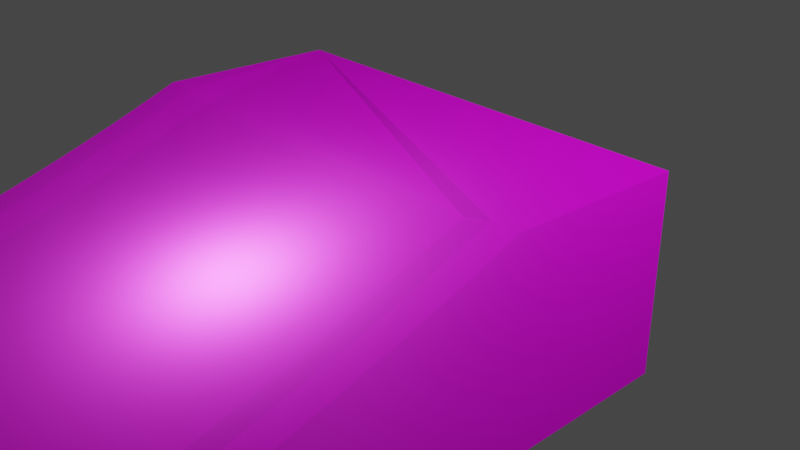 # Source: Halfpipe.blend  (saved by Blender 3.3.6; exported with 4.5.12 LTS)
import bpy
from mathutils import Matrix  # noqa: F401  (used for matrix-valued properties, if any)

bpy.ops.wm.read_factory_settings(use_empty=True)
scene = bpy.context.scene
scene.name = 'Scene'

# ---- collections
col_collection = bpy.data.collections.new('Collection'); scene.collection.children.link(col_collection)

# ---- images (referenced by path relative to the original .blend; pixels are not part of the script)
import os
ASSET_DIR = os.environ.get("B2B_ASSET_DIR", "")  # directory of the original .blend (textures are referenced by path, not embedded)
HERE = os.path.dirname(os.path.abspath(__file__))  # packed textures are extracted next to this script under _unpacked/

def load_image(name, relpath, width, height, colorspace="sRGB"):
    """Load a texture the original file referenced (path relative to the .blend, or extracted next to this script)."""
    p = next((c for c in (os.path.join(HERE, relpath), os.path.join(ASSET_DIR, relpath)) if relpath and os.path.exists(c)), "")
    if p:
        img = bpy.data.images.load(p, check_existing=True)
        img.name = name
    else:  # same state as the original file: an image datablock whose file is absent (Cycles renders it pink)
        img = bpy.data.images.new(name, width, height)
        img.source = "FILE"
        img.filepath = "//" + (relpath or name)
    img.colorspace_settings.name = colorspace
    return img
img_woodywood_basecolor_png = load_image('WoodyWood_BaseColor.png', 'WoodyWood_BaseColor.png', 1024, 1024, 'sRGB')
img_woodywood_displacement_png = load_image('WoodyWood_Displacement.png', 'WoodyWood_Displacement.png', 1024, 1024, 'sRGB')
img_woodywood_normal_png = load_image('WoodyWood_Normal.png', 'WoodyWood_Normal.png', 1024, 1024, 'sRGB')
img_woodywood_roughness_png = load_image('WoodyWood_Roughness.png', 'WoodyWood_Roughness.png', 1024, 1024, 'sRGB')
img_woodywood_metallic_png = load_image('WoodyWood_Metallic.png', 'WoodyWood_Metallic.png', 1024, 1024, 'sRGB')

# ---- materials (node trees are filled in below, after node groups)
mat_material = bpy.data.materials.new('Material')
mat_material.alpha_threshold = 0.0
mat_material.use_backface_culling = True
mat_material.use_transparent_shadow = False
mat_material.roughness = 0.5
mat_material.line_color = (0.0, 0.0, 0.0, 1.0)

# ---- material node trees
mat_material.use_nodes = True; mat_material.node_tree.nodes.clear()
_N = mat_material.node_tree.nodes; _L = mat_material.node_tree.links
n0 = _N.new('ShaderNodeOutputMaterial'); n0.name = 'Material Output'; n0.location = (300, 300)
n1 = _N.new('ShaderNodeBsdfPrincipled'); n1.name = 'Principled BSDF'; n1.location = (10, 300)
n1.distribution = 'GGX'
n1.subsurface_method = 'RANDOM_WALK_SKIN'
n1.inputs[3].default_value = 1.45
n1.inputs[27].default_value = (0.0, 0.0, 0.0, 1.0)
n1.inputs[28].default_value = 1.0
n2 = _N.new('ShaderNodeTexImage'); n2.name = 'Image Texture'; n2.location = (-598, 247)
n2.image = img_woodywood_basecolor_png
n3 = _N.new('ShaderNodeTexImage'); n3.name = 'Image Texture.002'; n3.location = (334, 118)
n3.image = img_woodywood_displacement_png
n4 = _N.new('ShaderNodeTexImage'); n4.name = 'Image Texture.003'; n4.location = (-259, -380)
n4.image = img_woodywood_normal_png
n5 = _N.new('ShaderNodeTexImage'); n5.name = 'Image Texture.001'; n5.location = (-487, -176)
n5.image = img_woodywood_roughness_png
n6 = _N.new('ShaderNodeTexImage'); n6.name = 'Image Texture.004'; n6.location = (-360, 40)
n6.image = img_woodywood_metallic_png
_L.new(n1.outputs[0], n0.inputs[0])
_L.new(n2.outputs[0], n1.inputs[0])
_L.new(n5.outputs[0], n1.inputs[2])
_L.new(n3.outputs[0], n0.inputs[2])
_L.new(n4.outputs[0], n1.inputs[5])
_L.new(n6.outputs[0], n1.inputs[1])
n0.is_active_output = True

# ---- world
world_world = bpy.data.worlds.new('World'); scene.world = world_world
world_world.use_nodes = True; world_world.node_tree.nodes.clear()
_N = world_world.node_tree.nodes; _L = world_world.node_tree.links
n0 = _N.new('ShaderNodeOutputWorld'); n0.name = 'World Output'; n0.location = (300, 300)
n1 = _N.new('ShaderNodeBackground'); n1.name = 'Background'; n1.location = (10, 300)
n1.inputs[0].default_value = (0.05088, 0.05088, 0.05088, 1.0)
_L.new(n1.outputs[0], n0.inputs[0])
n0.is_active_output = True
world_world.color = (0.05088, 0.05088, 0.05088)
world_world.use_sun_shadow = False
world_world.sun_shadow_jitter_overblur = 0.0

# ---- cameras
cam_camera = bpy.data.cameras.new('Camera')
cam_camera.clip_end = 100.0
cam_camera.ortho_scale = 7.314

# ---- lights
light_light = bpy.data.lights.new('Light', 'POINT')
light_light.transmission_factor = 0.0
light_light.energy = 1000.0
light_light.shadow_soft_size = 0.1
light_light.shadow_maximum_resolution = 0.006
light_light.use_absolute_resolution = True

# ---- meshes
me_cube = bpy.data.meshes.new('Cube')
me_cube.from_pydata([(1.0, 1.0, 1.0), (1.0, 1.0, -1.0), (1.0, -1.0, 1.078), (-1.0, 1.0, 1.0), (-1.0, 1.0, -1.0), (-1.0, -1.0, 1.078), (1.0, 1.0, -1.144), (-1.0, -10.06, -1.144), (0.0, -1.0, 1.0), (0.0, -10.06, -1.0), (-1.0, 1.0, -1.144), (-1.0, -10.06, -0.9218), (-1.0, -1.256, 0.984), (-1.0, -9.789, -0.9), (-1.0, -9.505, -0.8729), (-1.0, -9.208, -0.8407), (-1.0, -8.9, -0.8034), (-1.0, -8.581, -0.7612), (-1.0, -8.253, -0.7141), (-1.0, -7.916, -0.6625), (-1.0, -7.572, -0.6064), (-1.0, -7.222, -0.546), (-1.0, -6.868, -0.4815), (-1.0, -6.509, -0.4133), (-1.0, -6.148, -0.3414), (-1.0, -5.786, -0.2661), (-1.0, -5.424, -0.1877), (-1.0, -5.063, -0.1065), (-1.0, -4.704, -0.02265), (-1.0, -4.35, 0.06346), (-1.0, -4.0, 0.1516), (-1.0, -3.656, 0.2414), (-1.0, -3.319, 0.3326), (-1.0, -2.991, 0.4249), (-1.0, -2.672, 0.518), (-1.0, -2.363, 0.6115), (-1.0, -2.067, 0.7052), (-1.0, -1.782, 0.7987), (-1.0, -1.512, 0.8917), (1.0, -1.256, 0.984), (1.0, -10.06, -0.9218), (1.0, -1.512, 0.8917), (1.0, -1.782, 0.7987), (1.0, -2.067, 0.7052), (1.0, -2.363, 0.6115), (1.0, -2.672, 0.518), (1.0, -2.991, 0.4249), (1.0, -3.319, 0.3326), (1.0, -3.656, 0.2414), (1.0, -4.0, 0.1516), (1.0, -4.35, 0.06346), (1.0, -4.704, -0.02265), (1.0, -5.063, -0.1065), (1.0, -5.424, -0.1877), (1.0, -5.786, -0.2661), (1.0, -6.148, -0.3414), (1.0, -6.509, -0.4133), (1.0, -6.868, -0.4815), (1.0, -7.222, -0.546), (1.0, -7.572, -0.6064), (1.0, -7.916, -0.6625), (1.0, -8.253, -0.7141), (1.0, -8.581, -0.7612), (1.0, -8.9, -0.8034), (1.0, -9.208, -0.8407), (1.0, -9.505, -0.8729), (1.0, -9.789, -0.9), (0.0, -10.07, -1.001), (0.0, -1.256, 0.9058), (0.0, -9.803, -0.9792), (0.0, -9.518, -0.952), (0.0, -9.22, -0.9197), (0.0, -8.911, -0.8824), (0.0, -8.591, -0.8401), (0.0, -8.262, -0.793), (0.0, -7.925, -0.7413), (0.0, -7.58, -0.6851), (0.0, -7.229, -0.6247), (0.0, -6.874, -0.5602), (0.0, -6.515, -0.4919), (0.0, -6.153, -0.4199), (0.0, -5.79, -0.3446), (0.0, -5.428, -0.2662), (0.0, -5.066, -0.1849), (0.0, -4.707, -0.1011), (0.0, -4.352, -0.01491), (0.0, -4.002, 0.07323), (0.0, -3.657, 0.1631), (0.0, -3.32, 0.2543), (0.0, -2.992, 0.3466), (0.0, -2.672, 0.4397), (0.0, -2.364, 0.5333), (0.0, -2.067, 0.627), (0.0, -1.782, 0.7205), (0.0, -1.512, 0.8135), (0.0, -10.06, -1.144), (1.0, -10.06, -1.144), (-1.0, -10.96, -1.144), (0.0, -10.96, -1.144), (-1.0, -10.96, -0.9218), (-0.5, -10.06, -1.144), (-0.5, -1.0, 1.0), (-0.5, -1.256, 0.9058), (-0.5, -1.512, 0.8135), (-0.5, -1.782, 0.7205), (-0.5, -2.067, 0.627), (-0.5, -2.364, 0.5333), (-0.5, -2.672, 0.4397), (-0.5, -2.991, 0.3467), (-0.5, -3.32, 0.2543), (-0.5, -3.657, 0.1631), (-0.5, -4.001, 0.0733), (-0.5, -4.351, -0.01483), (-0.5, -4.706, -0.101), (-0.5, -5.065, -0.1848), (-0.5, -5.426, -0.266), (-0.5, -5.788, -0.3444), (-0.5, -6.151, -0.4197), (-0.5, -6.512, -0.4917), (-0.5, -6.871, -0.56), (-0.5, -7.226, -0.6244), (-0.5, -7.576, -0.6849), (-0.5, -7.92, -0.741), (-0.5, -8.258, -0.7927), (-0.5, -8.586, -0.8397), (-0.5, -8.906, -0.882), (-0.5, -9.214, -0.9193), (-0.5, -9.511, -0.9516), (-0.5, -9.796, -0.9787), (-0.5, -10.07, -1.001), (-0.75, -1.0, 1.0), (-0.75, -1.256, 0.9058), (-0.75, -10.06, -1.144), (-0.75, -10.06, -1.0), (-0.75, -1.512, 0.8135), (-0.75, -1.782, 0.7205), (-0.75, -2.067, 0.627), (-0.75, -2.363, 0.5333), (-0.75, -2.672, 0.4397), (-0.75, -2.991, 0.3467), (-0.75, -3.319, 0.2544), (-0.75, -3.656, 0.1631), (-0.75, -4.0, 0.07333), (-0.75, -4.35, -0.01479), (-0.75, -4.705, -0.1009), (-0.75, -5.064, -0.1847), (-0.75, -5.425, -0.266), (-0.75, -5.787, -0.3444), (-0.75, -6.149, -0.4197), (-0.75, -6.51, -0.4916), (-0.75, -6.869, -0.5599), (-0.75, -7.224, -0.6243), (-0.75, -7.574, -0.6847), (-0.75, -7.918, -0.7408), (-0.75, -8.255, -0.7925), (-0.75, -8.584, -0.8395), (-0.75, -8.903, -0.8818), (-0.75, -9.211, -0.9191), (-0.75, -9.508, -0.9513), (-0.75, -9.793, -0.9784), (-0.75, -10.96, -1.144), (-0.75, -10.96, -1.0), (-0.875, -1.0, 1.078), (-0.875, -1.256, 0.984), (-0.875, -10.06, -1.144), (-0.875, -10.06, -0.9218), (-0.875, -1.512, 0.8917), (-0.875, -1.782, 0.7987), (-0.875, -2.067, 0.7052), (-0.875, -2.363, 0.6115), (-0.875, -2.672, 0.518), (-0.875, -2.991, 0.4249), (-0.875, -3.319, 0.3326), (-0.875, -3.656, 0.2414), (-0.875, -4.0, 0.1515), (-0.875, -4.35, 0.06344), (-0.875, -4.705, -0.02267), (-0.875, -5.063, -0.1065), (-0.875, -5.424, -0.1877), (-0.875, -5.787, -0.2661), (-0.875, -6.149, -0.3414), (-0.875, -6.51, -0.4133), (-0.875, -6.868, -0.4816), (-0.875, -7.223, -0.5461), (-0.875, -7.573, -0.6064), (-0.875, -7.917, -0.6626), (-0.875, -8.254, -0.7142), (-0.875, -8.582, -0.7612), (-0.875, -8.901, -0.8035), (-0.875, -9.21, -0.8408), (-0.875, -9.507, -0.873), (-0.875, -9.791, -0.9001), (-0.875, -10.96, -1.144), (-0.875, -10.96, -0.9218), (0.5, -1.0, 1.0), (0.5, -10.06, -1.144), (0.5, -1.256, 0.9058), (0.5, -1.512, 0.8135), (0.5, -1.782, 0.7205), (0.5, -2.067, 0.627), (0.5, -2.364, 0.5333), (0.5, -2.672, 0.4397), (0.5, -2.991, 0.3467), (0.5, -3.32, 0.2543), (0.5, -3.657, 0.1631), (0.5, -4.001, 0.0733), (0.5, -4.351, -0.01483), (0.5, -4.706, -0.101), (0.5, -5.065, -0.1848), (0.5, -5.426, -0.266), (0.5, -5.788, -0.3444), (0.5, -6.151, -0.4197), (0.5, -6.512, -0.4917), (0.5, -6.871, -0.56), (0.5, -7.226, -0.6244), (0.5, -7.576, -0.6849), (0.5, -7.92, -0.741), (0.5, -8.258, -0.7927), (0.5, -8.586, -0.8397), (0.5, -8.906, -0.882), (0.5, -9.214, -0.9193), (0.5, -9.511, -0.9516), (0.5, -9.796, -0.9787), (0.5, -10.07, -1.001), (0.5, -10.96, -1.0), (0.5, -10.96, -1.144), (0.75, -10.06, -1.144), (0.75, -1.512, 0.8135), (0.75, -1.782, 0.7205), (0.75, -2.067, 0.627), (0.75, -2.363, 0.5333), (0.75, -2.672, 0.4397), (0.75, -2.991, 0.3467), (0.75, -3.319, 0.2544), (0.75, -3.656, 0.1631), (0.75, -4.0, 0.07333), (0.75, -4.35, -0.01479), (0.75, -4.705, -0.1009), (0.75, -5.064, -0.1847), (0.75, -5.425, -0.266), (0.75, -5.787, -0.3444), (0.75, -6.149, -0.4197), (0.75, -6.51, -0.4916), (0.75, -6.869, -0.5599), (0.75, -7.224, -0.6243), (0.75, -7.574, -0.6847), (0.75, -7.918, -0.7408), (0.75, -8.255, -0.7925), (0.75, -8.584, -0.8395), (0.75, -8.903, -0.8818), (0.75, -9.211, -0.9191), (0.75, -9.508, -0.9513), (0.75, -9.793, -0.9784), (0.75, -10.06, -1.0), (0.75, -10.96, -1.0), (0.75, -1.0, 1.0), (0.75, -1.256, 0.9058), (0.875, -10.06, -1.144), (0.875, -1.512, 0.8917), (0.875, -1.782, 0.7987), (0.875, -2.067, 0.7052), (0.875, -2.363, 0.6115), (0.875, -2.672, 0.518), (0.875, -2.991, 0.4249), (0.875, -3.319, 0.3326), (0.875, -3.656, 0.2414), (0.875, -4.0, 0.1515), (0.875, -4.35, 0.06344), (0.875, -4.705, -0.02267), (0.875, -5.063, -0.1065), (0.875, -5.424, -0.1877), (0.875, -5.787, -0.2661), (0.875, -6.149, -0.3414), (0.875, -6.51, -0.4133), (0.875, -6.868, -0.4816), (0.875, -7.223, -0.5461), (0.875, -7.573, -0.6064), (0.875, -7.917, -0.6626), (0.875, -8.254, -0.7142), (0.875, -8.582, -0.7612), (0.875, -8.901, -0.8035), (0.875, -9.21, -0.8408), (0.875, -9.507, -0.873), (0.875, -9.791, -0.9001), (0.875, -10.06, -0.9219), (0.875, -10.96, -0.9218), (0.875, -10.96, -1.144), (0.875, -1.0, 1.078), (0.875, -1.256, 0.984), (1.0, -22.91, 1.0), (1.0, -22.91, -1.0), (1.0, -20.91, 1.078), (1.0, -11.85, -0.9218), (-1.0, -22.91, 1.0), (-1.0, -22.91, -1.0), (-1.0, -20.91, 1.078), (-1.0, -11.85, -0.9218), (1.0, -22.91, -1.144), (-1.0, -11.85, -1.144), (0.0, -20.91, 1.0), (0.0, -11.85, -1.0), (-1.0, -22.91, -1.144), (-1.0, -20.65, 0.984), (-1.0, -12.12, -0.9), (-1.0, -12.4, -0.8729), (-1.0, -12.7, -0.8407), (-1.0, -13.01, -0.8034), (-1.0, -13.33, -0.7612), (-1.0, -13.65, -0.7141), (-1.0, -13.99, -0.6625), (-1.0, -14.33, -0.6064), (-1.0, -14.68, -0.546), (-1.0, -15.04, -0.4815), (-1.0, -15.4, -0.4133), (-1.0, -15.76, -0.3414), (-1.0, -16.12, -0.2661), (-1.0, -16.48, -0.1877), (-1.0, -16.84, -0.1065), (-1.0, -17.2, -0.02265), (-1.0, -17.56, 0.06346), (-1.0, -17.91, 0.1516), (-1.0, -18.25, 0.2414), (-1.0, -18.59, 0.3326), (-1.0, -18.92, 0.4249), (-1.0, -19.24, 0.518), (-1.0, -19.54, 0.6115), (-1.0, -19.84, 0.7052), (-1.0, -20.12, 0.7987), (-1.0, -20.4, 0.8917), (1.0, -20.65, 0.984), (1.0, -20.4, 0.8917), (1.0, -20.12, 0.7987), (1.0, -19.84, 0.7052), (1.0, -19.54, 0.6115), (1.0, -19.24, 0.518), (1.0, -18.92, 0.4249), (1.0, -18.59, 0.3326), (1.0, -18.25, 0.2414), (1.0, -17.91, 0.1516), (1.0, -17.56, 0.06346), (1.0, -17.2, -0.02265), (1.0, -16.84, -0.1065), (1.0, -16.48, -0.1877), (1.0, -16.12, -0.2661), (1.0, -15.76, -0.3414), (1.0, -15.4, -0.4133), (1.0, -15.04, -0.4815), (1.0, -14.68, -0.546), (1.0, -14.33, -0.6064), (1.0, -13.99, -0.6625), (1.0, -13.65, -0.7141), (1.0, -13.33, -0.7612), (1.0, -13.01, -0.8034), (1.0, -12.7, -0.8407), (1.0, -12.4, -0.8729), (1.0, -12.12, -0.9), (0.0, -11.83, -1.001), (0.0, -20.65, 0.9058), (0.0, -12.1, -0.9792), (0.0, -12.39, -0.952), (0.0, -12.69, -0.9197), (0.0, -13.0, -0.8824), (0.0, -13.32, -0.8401), (0.0, -13.64, -0.793), (0.0, -13.98, -0.7413), (0.0, -14.33, -0.6851), (0.0, -14.68, -0.6247), (0.0, -15.03, -0.5602), (0.0, -15.39, -0.4919), (0.0, -15.75, -0.4199), (0.0, -16.12, -0.3446), (0.0, -16.48, -0.2662), (0.0, -16.84, -0.1849), (0.0, -17.2, -0.1011), (0.0, -17.56, -0.01491), (0.0, -17.91, 0.07323), (0.0, -18.25, 0.1631), (0.0, -18.59, 0.2543), (0.0, -18.92, 0.3466), (0.0, -19.23, 0.4397), (0.0, -19.54, 0.5333), (0.0, -19.84, 0.627), (0.0, -20.12, 0.7205), (0.0, -20.4, 0.8135), (0.0, -11.85, -1.144), (1.0, -11.85, -1.144), (0.0, -10.95, -1.0), (1.0, -10.95, -0.9218), (1.0, -10.95, -1.144), (-0.5, -11.85, -1.144), (-0.5, -20.91, 1.0), (-0.5, -20.65, 0.9058), (-0.5, -20.4, 0.8135), (-0.5, -20.12, 0.7205), (-0.5, -19.84, 0.627), (-0.5, -19.54, 0.5333), (-0.5, -19.24, 0.4397), (-0.5, -18.92, 0.3467), (-0.5, -18.59, 0.2543), (-0.5, -18.25, 0.1631), (-0.5, -17.91, 0.0733), (-0.5, -17.56, -0.01483), (-0.5, -17.2, -0.101), (-0.5, -16.84, -0.1848), (-0.5, -16.48, -0.266), (-0.5, -16.12, -0.3444), (-0.5, -15.76, -0.4197), (-0.5, -15.4, -0.4917), (-0.5, -15.04, -0.56), (-0.5, -14.68, -0.6244), (-0.5, -14.33, -0.6849), (-0.5, -13.99, -0.741), (-0.5, -13.65, -0.7927), (-0.5, -13.32, -0.8397), (-0.5, -13.0, -0.882), (-0.5, -12.69, -0.9193), (-0.5, -12.4, -0.9516), (-0.5, -12.11, -0.9787), (-0.5, -11.84, -1.001), (-0.5, -10.95, -1.144), (-0.5, -10.95, -1.0), (-0.75, -20.91, 1.0), (-0.75, -20.65, 0.9058), (-0.75, -11.85, -1.144), (-0.75, -20.4, 0.8135), (-0.75, -20.12, 0.7205), (-0.75, -19.84, 0.627), (-0.75, -19.54, 0.5333), (-0.75, -19.24, 0.4397), (-0.75, -18.92, 0.3467), (-0.75, -18.59, 0.2544), (-0.75, -18.25, 0.1631), (-0.75, -17.91, 0.07333), (-0.75, -17.56, -0.01479), (-0.75, -17.2, -0.1009), (-0.75, -16.84, -0.1847), (-0.75, -16.48, -0.266), (-0.75, -16.12, -0.3444), (-0.75, -15.76, -0.4197), (-0.75, -15.4, -0.4916), (-0.75, -15.04, -0.5599), (-0.75, -14.68, -0.6243), (-0.75, -14.33, -0.6847), (-0.75, -13.99, -0.7408), (-0.75, -13.65, -0.7925), (-0.75, -13.32, -0.8395), (-0.75, -13.0, -0.8818), (-0.75, -12.7, -0.9191), (-0.75, -12.4, -0.9513), (-0.75, -12.11, -0.9784), (-0.75, -11.84, -1.0), (-0.875, -20.91, 1.078), (-0.875, -20.65, 0.984), (-0.875, -11.85, -1.144), (-0.875, -20.4, 0.8917), (-0.875, -20.12, 0.7987), (-0.875, -19.84, 0.7052), (-0.875, -19.54, 0.6115), (-0.875, -19.24, 0.518), (-0.875, -18.92, 0.4249), (-0.875, -18.59, 0.3326), (-0.875, -18.25, 0.2414), (-0.875, -17.91, 0.1515), (-0.875, -17.56, 0.06344), (-0.875, -17.2, -0.02267), (-0.875, -16.84, -0.1065), (-0.875, -16.48, -0.1877), (-0.875, -16.12, -0.2661), (-0.875, -15.76, -0.3414), (-0.875, -15.4, -0.4133), (-0.875, -15.04, -0.4816), (-0.875, -14.68, -0.5461), (-0.875, -14.33, -0.6064), (-0.875, -13.99, -0.6626), (-0.875, -13.65, -0.7142), (-0.875, -13.32, -0.7612), (-0.875, -13.01, -0.8035), (-0.875, -12.7, -0.8408), (-0.875, -12.4, -0.873), (-0.875, -12.12, -0.9001), (-0.875, -11.85, -0.9219), (0.5, -11.85, -1.0), (0.5, -20.91, 1.0), (0.5, -11.85, -1.144), (0.5, -20.65, 0.9058), (0.5, -20.4, 0.8135), (0.5, -20.12, 0.7205), (0.5, -19.84, 0.627), (0.5, -19.54, 0.5333), (0.5, -19.24, 0.4397), (0.5, -18.92, 0.3467), (0.5, -18.59, 0.2543), (0.5, -18.25, 0.1631), (0.5, -17.91, 0.0733), (0.5, -17.56, -0.01483), (0.5, -17.2, -0.101), (0.5, -16.84, -0.1848), (0.5, -16.48, -0.266), (0.5, -16.12, -0.3444), (0.5, -15.76, -0.4197), (0.5, -15.4, -0.4917), (0.5, -15.04, -0.56), (0.5, -14.68, -0.6244), (0.5, -14.33, -0.6849), (0.5, -13.99, -0.741), (0.5, -13.65, -0.7927), (0.5, -13.32, -0.8397), (0.5, -13.0, -0.882), (0.5, -12.69, -0.9193), (0.5, -12.4, -0.9516), (0.5, -12.11, -0.9787), (0.75, -11.85, -1.0), (0.75, -11.85, -1.144), (0.75, -20.4, 0.8135), (0.75, -20.12, 0.7205), (0.75, -19.84, 0.627), (0.75, -19.54, 0.5333), (0.75, -19.24, 0.4397), (0.75, -18.92, 0.3467), (0.75, -18.59, 0.2544), (0.75, -18.25, 0.1631), (0.75, -17.91, 0.07333), (0.75, -17.56, -0.01479), (0.75, -17.2, -0.1009), (0.75, -16.84, -0.1847), (0.75, -16.48, -0.266), (0.75, -16.12, -0.3444), (0.75, -15.76, -0.4197), (0.75, -15.4, -0.4916), (0.75, -15.04, -0.5599), (0.75, -14.68, -0.6243), (0.75, -14.33, -0.6847), (0.75, -13.99, -0.7408), (0.75, -13.65, -0.7925), (0.75, -13.32, -0.8395), (0.75, -13.0, -0.8818), (0.75, -12.7, -0.9191), (0.75, -12.4, -0.9513), (0.75, -12.11, -0.9784), (0.75, -10.95, -1.144), (0.75, -20.91, 1.0), (0.75, -20.65, 0.9058), (0.875, -11.85, -1.144), (0.875, -20.4, 0.8917), (0.875, -20.12, 0.7987), (0.875, -19.84, 0.7052), (0.875, -19.54, 0.6115), (0.875, -19.24, 0.518), (0.875, -18.92, 0.4249), (0.875, -18.59, 0.3326), (0.875, -18.25, 0.2414), (0.875, -17.91, 0.1515), (0.875, -17.56, 0.06344), (0.875, -17.2, -0.02267), (0.875, -16.84, -0.1065), (0.875, -16.48, -0.1877), (0.875, -16.12, -0.2661), (0.875, -15.76, -0.3414), (0.875, -15.4, -0.4133), (0.875, -15.04, -0.4816), (0.875, -14.68, -0.5461), (0.875, -14.33, -0.6064), (0.875, -13.99, -0.6626), (0.875, -13.65, -0.7142), (0.875, -13.32, -0.7612), (0.875, -13.01, -0.8035), (0.875, -12.7, -0.8408), (0.875, -12.4, -0.873), (0.875, -12.12, -0.9001), (0.875, -11.85, -0.9219), (0.875, -20.91, 1.078), (0.875, -20.65, 0.984)], [], [(0, 3, 5, 162, 130, 101, 8, 194, 255, 287, 2), (223, 67, 9), (100, 95, 98, 419), (196, 194, 8, 68), (4, 3, 0, 1), (163, 162, 5, 12), (1, 0, 2, 39, 41, 42, 43, 44, 45, 46, 47, 48, 49, 50, 51, 52, 53, 54, 55, 56, 57, 58, 59, 60, 61, 62, 63, 64, 65, 66, 40), (10, 6, 96, 257, 226, 195, 95, 100, 132, 164, 7), (163, 12, 38, 166), (166, 38, 37, 167), (167, 37, 36, 168), (168, 36, 35, 169), (169, 35, 34, 170), (170, 34, 33, 171), (171, 33, 32, 172), (172, 32, 31, 173), (173, 31, 30, 174), (174, 30, 29, 175), (175, 29, 28, 176), (176, 28, 27, 177), (177, 27, 26, 178), (178, 26, 25, 179), (179, 25, 24, 180), (180, 24, 23, 181), (181, 23, 22, 182), (182, 22, 21, 183), (183, 21, 20, 184), (184, 20, 19, 185), (185, 19, 18, 186), (186, 18, 17, 187), (187, 17, 16, 188), (188, 16, 15, 189), (189, 15, 14, 190), (190, 14, 13, 191), (191, 13, 11, 165), (196, 68, 94, 197), (197, 94, 93, 198), (198, 93, 92, 199), (199, 92, 91, 200), (200, 91, 90, 201), (201, 90, 89, 202), (202, 89, 88, 203), (203, 88, 87, 204), (204, 87, 86, 205), (205, 86, 85, 206), (206, 85, 84, 207), (207, 84, 83, 208), (208, 83, 82, 209), (209, 82, 81, 210), (210, 81, 80, 211), (211, 80, 79, 212), (212, 79, 78, 213), (213, 78, 77, 214), (214, 77, 76, 215), (215, 76, 75, 216), (216, 75, 74, 217), (217, 74, 73, 218), (218, 73, 72, 219), (219, 72, 71, 220), (220, 71, 70, 221), (221, 70, 69, 222), (222, 69, 67, 223), (11, 13, 14, 15, 16, 17, 18, 19, 20, 21, 22, 23, 24, 25, 26, 27, 28, 29, 30, 31, 32, 33, 34, 35, 36, 37, 38, 12, 5, 3, 4), (11, 4, 10, 7), (1, 40, 96, 6), (4, 1, 6, 10), (257, 96, 388, 286), (193, 99, 97, 192), (224, 386, 98, 225), (165, 11, 99, 193), (96, 40, 387, 388), (11, 7, 97, 99), (223, 9, 386, 224), (9, 129, 420, 386), (386, 420, 419, 98), (69, 128, 129, 67), (70, 127, 128, 69), (71, 126, 127, 70), (72, 125, 126, 71), (73, 124, 125, 72), (74, 123, 124, 73), (75, 122, 123, 74), (76, 121, 122, 75), (77, 120, 121, 76), (78, 119, 120, 77), (79, 118, 119, 78), (80, 117, 118, 79), (81, 116, 117, 80), (82, 115, 116, 81), (83, 114, 115, 82), (84, 113, 114, 83), (85, 112, 113, 84), (86, 111, 112, 85), (87, 110, 111, 86), (88, 109, 110, 87), (89, 108, 109, 88), (90, 107, 108, 89), (91, 106, 107, 90), (92, 105, 106, 91), (93, 104, 105, 92), (94, 103, 104, 93), (68, 102, 103, 94), (68, 8, 101, 102), (132, 100, 419, 160), (9, 67, 129), (164, 132, 160, 192), (129, 133, 161, 420), (420, 161, 160, 419), (128, 159, 133, 129), (127, 158, 159, 128), (126, 157, 158, 127), (125, 156, 157, 126), (124, 155, 156, 125), (123, 154, 155, 124), (122, 153, 154, 123), (121, 152, 153, 122), (120, 151, 152, 121), (119, 150, 151, 120), (118, 149, 150, 119), (117, 148, 149, 118), (116, 147, 148, 117), (115, 146, 147, 116), (114, 145, 146, 115), (113, 144, 145, 114), (112, 143, 144, 113), (111, 142, 143, 112), (110, 141, 142, 111), (109, 140, 141, 110), (108, 139, 140, 109), (107, 138, 139, 108), (106, 137, 138, 107), (105, 136, 137, 106), (104, 135, 136, 105), (103, 134, 135, 104), (102, 131, 134, 103), (102, 101, 130, 131), (7, 164, 192, 97), (133, 165, 193, 161), (161, 193, 192, 160), (159, 191, 165, 133), (158, 190, 191, 159), (157, 189, 190, 158), (156, 188, 189, 157), (155, 187, 188, 156), (154, 186, 187, 155), (153, 185, 186, 154), (152, 184, 185, 153), (151, 183, 184, 152), (150, 182, 183, 151), (149, 181, 182, 150), (148, 180, 181, 149), (147, 179, 180, 148), (146, 178, 179, 147), (145, 177, 178, 146), (144, 176, 177, 145), (143, 175, 176, 144), (142, 174, 175, 143), (141, 173, 174, 142), (140, 172, 173, 141), (139, 171, 172, 140), (138, 170, 171, 139), (137, 169, 170, 138), (136, 168, 169, 137), (135, 167, 168, 136), (134, 166, 167, 135), (131, 163, 166, 134), (131, 130, 162, 163), (253, 223, 224, 254), (254, 224, 225, 539), (95, 195, 225, 98), (252, 222, 223, 253), (251, 221, 222, 252), (250, 220, 221, 251), (249, 219, 220, 250), (248, 218, 219, 249), (247, 217, 218, 248), (246, 216, 217, 247), (245, 215, 216, 246), (244, 214, 215, 245), (243, 213, 214, 244), (242, 212, 213, 243), (241, 211, 212, 242), (240, 210, 211, 241), (239, 209, 210, 240), (238, 208, 209, 239), (237, 207, 208, 238), (236, 206, 207, 237), (235, 205, 206, 236), (234, 204, 205, 235), (233, 203, 204, 234), (232, 202, 203, 233), (231, 201, 202, 232), (230, 200, 201, 231), (229, 199, 200, 230), (228, 198, 199, 229), (227, 197, 198, 228), (256, 196, 197, 227), (256, 255, 194, 196), (288, 287, 255, 256), (288, 256, 227, 258), (258, 227, 228, 259), (259, 228, 229, 260), (260, 229, 230, 261), (261, 230, 231, 262), (262, 231, 232, 263), (263, 232, 233, 264), (264, 233, 234, 265), (265, 234, 235, 266), (266, 235, 236, 267), (267, 236, 237, 268), (268, 237, 238, 269), (269, 238, 239, 270), (270, 239, 240, 271), (271, 240, 241, 272), (272, 241, 242, 273), (273, 242, 243, 274), (274, 243, 244, 275), (275, 244, 245, 276), (276, 245, 246, 277), (277, 246, 247, 278), (278, 247, 248, 279), (279, 248, 249, 280), (280, 249, 250, 281), (281, 250, 251, 282), (282, 251, 252, 283), (283, 252, 253, 284), (285, 254, 539, 286), (284, 253, 254, 285), (195, 226, 539, 225), (40, 284, 285, 387), (387, 285, 286, 388), (66, 283, 284, 40), (65, 282, 283, 66), (64, 281, 282, 65), (63, 280, 281, 64), (62, 279, 280, 63), (61, 278, 279, 62), (60, 277, 278, 61), (59, 276, 277, 60), (58, 275, 276, 59), (57, 274, 275, 58), (56, 273, 274, 57), (55, 272, 273, 56), (54, 271, 272, 55), (53, 270, 271, 54), (52, 269, 270, 53), (51, 268, 269, 52), (50, 267, 268, 51), (49, 266, 267, 50), (48, 265, 266, 49), (47, 264, 265, 48), (46, 263, 264, 47), (45, 262, 263, 46), (44, 261, 262, 45), (43, 260, 261, 44), (42, 259, 260, 43), (41, 258, 259, 42), (39, 288, 258, 41), (39, 2, 287, 288), (226, 257, 286, 539), (289, 291, 570, 540, 482, 299, 390, 421, 451, 295, 293), (481, 300, 356), (389, 419, 98, 384), (484, 357, 299, 482), (294, 290, 289, 293), (452, 302, 295, 451), (290, 292, 355, 354, 353, 352, 351, 350, 349, 348, 347, 346, 345, 344, 343, 342, 341, 340, 339, 338, 337, 336, 335, 334, 333, 332, 331, 330, 329, 291, 289), (301, 298, 453, 423, 389, 384, 483, 512, 542, 385, 297), (452, 454, 328, 302), (454, 455, 327, 328), (455, 456, 326, 327), (456, 457, 325, 326), (457, 458, 324, 325), (458, 459, 323, 324), (459, 460, 322, 323), (460, 461, 321, 322), (461, 462, 320, 321), (462, 463, 319, 320), (463, 464, 318, 319), (464, 465, 317, 318), (465, 466, 316, 317), (466, 467, 315, 316), (467, 468, 314, 315), (468, 469, 313, 314), (469, 470, 312, 313), (470, 471, 311, 312), (471, 472, 310, 311), (472, 473, 309, 310), (473, 474, 308, 309), (474, 475, 307, 308), (475, 476, 306, 307), (476, 477, 305, 306), (477, 478, 304, 305), (478, 479, 303, 304), (479, 480, 296, 303), (484, 485, 383, 357), (485, 486, 382, 383), (486, 487, 381, 382), (487, 488, 380, 381), (488, 489, 379, 380), (489, 490, 378, 379), (490, 491, 377, 378), (491, 492, 376, 377), (492, 493, 375, 376), (493, 494, 374, 375), (494, 495, 373, 374), (495, 496, 372, 373), (496, 497, 371, 372), (497, 498, 370, 371), (498, 499, 369, 370), (499, 500, 368, 369), (500, 501, 367, 368), (501, 502, 366, 367), (502, 503, 365, 366), (503, 504, 364, 365), (504, 505, 363, 364), (505, 506, 362, 363), (506, 507, 361, 362), (507, 508, 360, 361), (508, 509, 359, 360), (509, 510, 358, 359), (510, 481, 356, 358), (296, 294, 293, 295, 302, 328, 327, 326, 325, 324, 323, 322, 321, 320, 319, 318, 317, 316, 315, 314, 313, 312, 311, 310, 309, 308, 307, 306, 305, 304, 303), (296, 298, 301, 294), (290, 297, 385, 292), (294, 301, 297, 290), (542, 286, 388, 385), (480, 193, 99, 296), (385, 388, 387, 292), (296, 99, 97, 298), (481, 224, 386, 300), (300, 386, 420, 418), (358, 356, 418, 417), (359, 358, 417, 416), (360, 359, 416, 415), (361, 360, 415, 414), (362, 361, 414, 413), (363, 362, 413, 412), (364, 363, 412, 411), (365, 364, 411, 410), (366, 365, 410, 409), (367, 366, 409, 408), (368, 367, 408, 407), (369, 368, 407, 406), (370, 369, 406, 405), (371, 370, 405, 404), (372, 371, 404, 403), (373, 372, 403, 402), (374, 373, 402, 401), (375, 374, 401, 400), (376, 375, 400, 399), (377, 376, 399, 398), (378, 377, 398, 397), (379, 378, 397, 396), (380, 379, 396, 395), (381, 380, 395, 394), (382, 381, 394, 393), (383, 382, 393, 392), (357, 383, 392, 391), (357, 391, 390, 299), (423, 160, 419, 389), (300, 418, 356), (453, 192, 160, 423), (418, 420, 161, 450), (417, 418, 450, 449), (416, 417, 449, 448), (415, 416, 448, 447), (414, 415, 447, 446), (413, 414, 446, 445), (412, 413, 445, 444), (411, 412, 444, 443), (410, 411, 443, 442), (409, 410, 442, 441), (408, 409, 441, 440), (407, 408, 440, 439), (406, 407, 439, 438), (405, 406, 438, 437), (404, 405, 437, 436), (403, 404, 436, 435), (402, 403, 435, 434), (401, 402, 434, 433), (400, 401, 433, 432), (399, 400, 432, 431), (398, 399, 431, 430), (397, 398, 430, 429), (396, 397, 429, 428), (395, 396, 428, 427), (394, 395, 427, 426), (393, 394, 426, 425), (392, 393, 425, 424), (391, 392, 424, 422), (391, 422, 421, 390), (298, 97, 192, 453), (450, 161, 193, 480), (449, 450, 480, 479), (448, 449, 479, 478), (447, 448, 478, 477), (446, 447, 477, 476), (445, 446, 476, 475), (444, 445, 475, 474), (443, 444, 474, 473), (442, 443, 473, 472), (441, 442, 472, 471), (440, 441, 471, 470), (439, 440, 470, 469), (438, 439, 469, 468), (437, 438, 468, 467), (436, 437, 467, 466), (435, 436, 466, 465), (434, 435, 465, 464), (433, 434, 464, 463), (432, 433, 463, 462), (431, 432, 462, 461), (430, 431, 461, 460), (429, 430, 460, 459), (428, 429, 459, 458), (427, 428, 458, 457), (426, 427, 457, 456), (425, 426, 456, 455), (424, 425, 455, 454), (422, 424, 454, 452), (422, 452, 451, 421), (511, 254, 224, 481), (384, 98, 225, 483), (538, 511, 481, 510), (537, 538, 510, 509), (536, 537, 509, 508), (535, 536, 508, 507), (534, 535, 507, 506), (533, 534, 506, 505), (532, 533, 505, 504), (531, 532, 504, 503), (530, 531, 503, 502), (529, 530, 502, 501), (528, 529, 501, 500), (527, 528, 500, 499), (526, 527, 499, 498), (525, 526, 498, 497), (524, 525, 497, 496), (523, 524, 496, 495), (522, 523, 495, 494), (521, 522, 494, 493), (520, 521, 493, 492), (519, 520, 492, 491), (518, 519, 491, 490), (517, 518, 490, 489), (516, 517, 489, 488), (515, 516, 488, 487), (514, 515, 487, 486), (513, 514, 486, 485), (541, 513, 485, 484), (541, 484, 482, 540), (571, 541, 540, 570), (571, 543, 513, 541), (543, 544, 514, 513), (544, 545, 515, 514), (545, 546, 516, 515), (546, 547, 517, 516), (547, 548, 518, 517), (548, 549, 519, 518), (549, 550, 520, 519), (550, 551, 521, 520), (551, 552, 522, 521), (552, 553, 523, 522), (553, 554, 524, 523), (554, 555, 525, 524), (555, 556, 526, 525), (556, 557, 527, 526), (557, 558, 528, 527), (558, 559, 529, 528), (559, 560, 530, 529), (560, 561, 531, 530), (561, 562, 532, 531), (562, 563, 533, 532), (563, 564, 534, 533), (564, 565, 535, 534), (565, 566, 536, 535), (566, 567, 537, 536), (567, 568, 538, 537), (568, 569, 511, 538), (569, 285, 254, 511), (483, 225, 539, 512), (292, 387, 285, 569), (355, 292, 569, 568), (354, 355, 568, 567), (353, 354, 567, 566), (352, 353, 566, 565), (351, 352, 565, 564), (350, 351, 564, 563), (349, 350, 563, 562), (348, 349, 562, 561), (347, 348, 561, 560), (346, 347, 560, 559), (345, 346, 559, 558), (344, 345, 558, 557), (343, 344, 557, 556), (342, 343, 556, 555), (341, 342, 555, 554), (340, 341, 554, 553), (339, 340, 553, 552), (338, 339, 552, 551), (337, 338, 551, 550), (336, 337, 550, 549), (335, 336, 549, 548), (334, 335, 548, 547), (333, 334, 547, 546), (332, 333, 546, 545), (331, 332, 545, 544), (330, 331, 544, 543), (329, 330, 543, 571), (329, 571, 570, 291), (512, 539, 286, 542)])
_uv = me_cube.uv_layers.new(name='UVMap')
_uv.uv.foreach_set('vector', [0.625, 0.5, 0.875, 0.5, 0.875, 0.75, 0.8594, 0.75, 0.8438, 0.75, 0.8125, 0.75, 0.75, 0.75, 0.6875, 0.75, 0.6562, 0.75, 0.6406, 0.75, 0.625, 0.75, 0.3748, 0.8125, 0.3746, 0.875, 0.375, 0.875, 0.1875, 0.75, 0.25, 0.75, 0.25, 0.75, 0.1875, 0.75, 0.6179, 0.8125, 0.625, 0.8125, 0.625, 0.875, 0.6179, 0.875, 0.375, 0.25, 0.625, 0.25, 0.625, 0.5, 0.375, 0.5, 0.6179, 0.9844, 0.625, 0.9844, 0.625, 1.0, 0.6179, 1.0, 0.375, 0.5, 0.625, 0.5, 0.625, 0.75, 0.6179, 0.75, 0.611, 0.7501, 0.6039, 0.7504, 0.5966, 0.7508, 0.5893, 0.7515, 0.5819, 0.7524, 0.5746, 0.7535, 0.5674, 0.7549, 0.5605, 0.7568, 0.554, 0.7591, 0.5481, 0.7621, 0.5434, 0.7661, 0.5403, 0.7715, 0.5388, 0.7782, 0.5318, 0.782, 0.5192, 0.7799, 0.5045, 0.7759, 0.4896, 0.7718, 0.475, 0.7678, 0.4609, 0.7641, 0.4475, 0.7609, 0.4347, 0.758, 0.4226, 0.7556, 0.4114, 0.7536, 0.401, 0.752, 0.3914, 0.7509, 0.3827, 0.7502, 0.375, 0.75, 0.125, 0.5, 0.375, 0.5, 0.375, 0.75, 0.3594, 0.75, 0.3438, 0.75, 0.3125, 0.75, 0.25, 0.75, 0.1875, 0.75, 0.1562, 0.75, 0.1406, 0.75, 0.125, 0.75, 0.6179, 0.9844, 0.6179, 1.0, 0.6109, 1.0, 0.6109, 0.9844, 0.6109, 0.9844, 0.6109, 1.0, 0.6035, 1.0, 0.6035, 0.9844, 0.6035, 0.9844, 0.6035, 1.0, 0.5958, 1.0, 0.5958, 0.9844, 0.5958, 0.9844, 0.5958, 1.0, 0.5877, 1.0, 0.5877, 0.9844, 0.5877, 0.9844, 0.5877, 1.0, 0.5794, 1.0, 0.5794, 0.9844, 0.5794, 0.9844, 0.5794, 1.0, 0.5708, 1.0, 0.5708, 0.9844, 0.5708, 0.9844, 0.5708, 1.0, 0.562, 1.0, 0.562, 0.9844, 0.562, 0.9844, 0.562, 1.0, 0.553, 1.0, 0.553, 0.9844, 0.553, 0.9844, 0.553, 1.0, 0.5438, 1.0, 0.5438, 0.9844, 0.5438, 0.9844, 0.5438, 1.0, 0.5345, 1.0, 0.5345, 0.9844, 0.5345, 0.9844, 0.5345, 1.0, 0.5252, 1.0, 0.5252, 0.9844, 0.5252, 0.9844, 0.5252, 1.0, 0.5157, 1.0, 0.5157, 0.9844, 0.5157, 0.9844, 0.5157, 1.0, 0.5062, 1.0, 0.5062, 0.9844, 0.5062, 0.9844, 0.5062, 1.0, 0.4936, 1.0, 0.4936, 0.9844, 0.4936, 0.9844, 0.4936, 1.0, 0.4835, 1.0, 0.4835, 0.9844, 0.4835, 0.9844, 0.4835, 1.0, 0.4735, 1.0, 0.4735, 0.9844, 0.4735, 0.9844, 0.4735, 1.0, 0.4635, 1.0, 0.4635, 0.9844, 0.4635, 0.9844, 0.4635, 1.0, 0.4536, 1.0, 0.4536, 0.9844, 0.4536, 0.9844, 0.4536, 1.0, 0.4439, 1.0, 0.4439, 0.9844, 0.4439, 0.9844, 0.4439, 1.0, 0.4344, 1.0, 0.4343, 0.9844, 0.4343, 0.9844, 0.4344, 1.0, 0.425, 1.0, 0.425, 0.9844, 0.425, 0.9844, 0.425, 1.0, 0.4159, 1.0, 0.4159, 0.9844, 0.4159, 0.9844, 0.4159, 1.0, 0.4071, 1.0, 0.407, 0.9844, 0.407, 0.9844, 0.4071, 1.0, 0.3985, 1.0, 0.3985, 0.9844, 0.3985, 0.9844, 0.3985, 1.0, 0.3903, 1.0, 0.3903, 0.9844, 0.3903, 0.9844, 0.3903, 1.0, 0.3825, 1.0, 0.3824, 0.9844, 0.3824, 0.9844, 0.3825, 1.0, 0.375, 1.0, 0.375, 0.9844, 0.6179, 0.8125, 0.6179, 0.875, 0.6109, 0.875, 0.6109, 0.8125, 0.6109, 0.8125, 0.6109, 0.875, 0.6035, 0.875, 0.6037, 0.8127, 0.6037, 0.8127, 0.6035, 0.875, 0.5957, 0.875, 0.5962, 0.8129, 0.5962, 0.8129, 0.5957, 0.875, 0.5877, 0.875, 0.5885, 0.8132, 0.5885, 0.8132, 0.5877, 0.875, 0.5794, 0.875, 0.5806, 0.8137, 0.5806, 0.8137, 0.5794, 0.875, 0.5708, 0.875, 0.5727, 0.8143, 0.5727, 0.8143, 0.5708, 0.875, 0.562, 0.875, 0.5647, 0.815, 0.5647, 0.815, 0.562, 0.875, 0.553, 0.875, 0.5567, 0.8159, 0.5567, 0.8159, 0.553, 0.875, 0.5438, 0.875, 0.5489, 0.817, 0.5489, 0.817, 0.5438, 0.875, 0.5345, 0.875, 0.5413, 0.8185, 0.5413, 0.8185, 0.5345, 0.875, 0.5251, 0.875, 0.5343, 0.8205, 0.5343, 0.8205, 0.5251, 0.875, 0.5156, 0.875, 0.528, 0.8232, 0.528, 0.8232, 0.5156, 0.875, 0.5061, 0.875, 0.5225, 0.8266, 0.5225, 0.8266, 0.5061, 0.875, 0.4935, 0.875, 0.5126, 0.8285, 0.5126, 0.8285, 0.4935, 0.875, 0.4834, 0.875, 0.5013, 0.8274, 0.5013, 0.8274, 0.4834, 0.875, 0.4733, 0.875, 0.4889, 0.8255, 0.4889, 0.8255, 0.4733, 0.875, 0.4633, 0.875, 0.4765, 0.8234, 0.4765, 0.8234, 0.4633, 0.875, 0.4534, 0.875, 0.4642, 0.8214, 0.4642, 0.8214, 0.4534, 0.875, 0.4437, 0.875, 0.4523, 0.8196, 0.4523, 0.8196, 0.4437, 0.875, 0.4341, 0.875, 0.4408, 0.8179, 0.4408, 0.8179, 0.4341, 0.875, 0.4248, 0.875, 0.4297, 0.8165, 0.4297, 0.8165, 0.4248, 0.875, 0.4156, 0.875, 0.4191, 0.8153, 0.4191, 0.8153, 0.4156, 0.875, 0.4068, 0.875, 0.4091, 0.8143, 0.4091, 0.8143, 0.4068, 0.875, 0.3982, 0.875, 0.3996, 0.8135, 0.3996, 0.8135, 0.3982, 0.875, 0.39, 0.875, 0.3907, 0.8129, 0.3907, 0.8129, 0.39, 0.875, 0.3821, 0.875, 0.3824, 0.8126, 0.3824, 0.8126, 0.3821, 0.875, 0.3746, 0.875, 0.3748, 0.8125, 0.375, 0.0, 0.3833, -0.0006708, 0.3936, -0.002684, 0.4058, -0.006036, 0.42, -0.01072, 0.4361, -0.01672, 0.454, -0.02403, 0.4736, -0.03261, 0.4949, -0.04241, 0.5178, -0.05336, 0.5418, -0.06529, 0.5667, -0.0778, 0.5907, -0.08966, 0.608, -0.096, 0.6041, -0.08466, 0.5896, -0.06436, 0.5799, -0.04816, 0.5754, -0.03623, 0.5742, -0.02724, 0.5754, -0.0203, 0.5782, -0.01485, 0.5821, -0.01053, 0.5869, -0.007129, 0.5924, -0.004483, 0.5983, -0.002498, 0.6046, -0.001108, 0.6112, -0.0002789, 0.6179, 0.0, 0.625, 0.0, 0.625, 0.25, 0.375, 0.25, 0.375, 0.0, 0.375, 0.25, 0.375, 0.25, 0.375, 0.0, 0.375, 0.5, 0.375, 0.75, 0.375, 0.75, 0.375, 0.5, 0.375, 0.25, 0.375, 0.5, 0.375, 0.5, 0.375, 0.25, 0.3594, 0.75, 0.375, 0.75, 0.375, 0.75, 0.3594, 0.75, 0.375, 0.9844, 0.375, 1.0, 0.375, 1.0, 0.375, 0.9844, 0.375, 0.8125, 0.375, 0.875, 0.375, 0.875, 0.375, 0.8125, 0.375, 0.9844, 0.375, 1.0, 0.375, 1.0, 0.375, 0.9844, 0.375, 0.75, 0.375, 0.75, 0.375, 0.75, 0.375, 0.75, 0.375, 0.0, 0.375, 0.0, 0.375, 0.0, 0.375, 0.0, 0.375, 0.8125, 0.375, 0.875, 0.375, 0.875, 0.375, 0.8125, 0.375, 0.875, 0.375, 0.9375, 0.375, 0.9375, 0.375, 0.875, 0.375, 0.875, 0.375, 0.9375, 0.375, 0.9375, 0.375, 0.875, 0.3821, 0.875, 0.3823, 0.9375, 0.3748, 0.9375, 0.3746, 0.875, 0.39, 0.875, 0.3902, 0.9375, 0.3823, 0.9375, 0.3821, 0.875, 0.3982, 0.875, 0.3984, 0.9375, 0.3902, 0.9375, 0.39, 0.875, 0.4068, 0.875, 0.4069, 0.9375, 0.3984, 0.9375, 0.3982, 0.875, 0.4156, 0.875, 0.4158, 0.9375, 0.4069, 0.9375, 0.4068, 0.875, 0.4248, 0.875, 0.4249, 0.9375, 0.4158, 0.9375, 0.4156, 0.875, 0.4341, 0.875, 0.4342, 0.9375, 0.4249, 0.9375, 0.4248, 0.875, 0.4437, 0.875, 0.4438, 0.9375, 0.4342, 0.9375, 0.4341, 0.875, 0.4534, 0.875, 0.4535, 0.9375, 0.4438, 0.9375, 0.4437, 0.875, 0.4633, 0.875, 0.4634, 0.9375, 0.4535, 0.9375, 0.4534, 0.875, 0.4733, 0.875, 0.4734, 0.9375, 0.4634, 0.9375, 0.4633, 0.875, 0.4834, 0.875, 0.4835, 0.9375, 0.4734, 0.9375, 0.4733, 0.875, 0.4935, 0.875, 0.4936, 0.9375, 0.4835, 0.9375, 0.4834, 0.875, 0.5061, 0.875, 0.5062, 0.9375, 0.4936, 0.9375, 0.4935, 0.875, 0.5156, 0.875, 0.5157, 0.9375, 0.5062, 0.9375, 0.5061, 0.875, 0.5251, 0.875, 0.5251, 0.9375, 0.5157, 0.9375, 0.5156, 0.875, 0.5345, 0.875, 0.5345, 0.9375, 0.5251, 0.9375, 0.5251, 0.875, 0.5438, 0.875, 0.5438, 0.9375, 0.5345, 0.9375, 0.5345, 0.875, 0.553, 0.875, 0.553, 0.9375, 0.5438, 0.9375, 0.5438, 0.875, 0.562, 0.875, 0.562, 0.9375, 0.553, 0.9375, 0.553, 0.875, 0.5708, 0.875, 0.5708, 0.9375, 0.562, 0.9375, 0.562, 0.875, 0.5794, 0.875, 0.5794, 0.9375, 0.5708, 0.9375, 0.5708, 0.875, 0.5877, 0.875, 0.5877, 0.9375, 0.5794, 0.9375, 0.5794, 0.875, 0.5957, 0.875, 0.5957, 0.9375, 0.5877, 0.9375, 0.5877, 0.875, 0.6035, 0.875, 0.6035, 0.9375, 0.5957, 0.9375, 0.5957, 0.875, 0.6109, 0.875, 0.6109, 0.9375, 0.6035, 0.9375, 0.6035, 0.875, 0.6179, 0.875, 0.6179, 0.9375, 0.6109, 0.9375, 0.6109, 0.875, 0.6179, 0.875, 0.625, 0.875, 0.625, 0.9375, 0.6179, 0.9375, 0.1562, 0.75, 0.1875, 0.75, 0.1875, 0.75, 0.1562, 0.75, 0.375, 0.875, 0.3746, 0.875, 0.375, 0.9375, 0.1406, 0.75, 0.1562, 0.75, 0.1562, 0.75, 0.1406, 0.75, 0.375, 0.9375, 0.375, 0.9688, 0.375, 0.9688, 0.375, 0.9375, 0.375, 0.9375, 0.375, 0.9688, 0.375, 0.9688, 0.375, 0.9375, 0.3823, 0.9375, 0.3824, 0.9688, 0.3749, 0.9688, 0.3748, 0.9375, 0.3902, 0.9375, 0.3902, 0.9688, 0.3824, 0.9688, 0.3823, 0.9375, 0.3984, 0.9375, 0.3985, 0.9688, 0.3902, 0.9688, 0.3902, 0.9375, 0.4069, 0.9375, 0.407, 0.9687, 0.3985, 0.9688, 0.3984, 0.9375, 0.4158, 0.9375, 0.4158, 0.9687, 0.407, 0.9687, 0.4069, 0.9375, 0.4249, 0.9375, 0.425, 0.9688, 0.4158, 0.9687, 0.4158, 0.9375, 0.4342, 0.9375, 0.4343, 0.9688, 0.425, 0.9688, 0.4249, 0.9375, 0.4438, 0.9375, 0.4439, 0.9688, 0.4343, 0.9688, 0.4342, 0.9375, 0.4535, 0.9375, 0.4536, 0.9688, 0.4439, 0.9688, 0.4438, 0.9375, 0.4634, 0.9375, 0.4635, 0.9688, 0.4536, 0.9688, 0.4535, 0.9375, 0.4734, 0.9375, 0.4734, 0.9688, 0.4635, 0.9688, 0.4634, 0.9375, 0.4835, 0.9375, 0.4835, 0.9688, 0.4734, 0.9688, 0.4734, 0.9375, 0.4936, 0.9375, 0.4936, 0.9687, 0.4835, 0.9688, 0.4835, 0.9375, 0.5062, 0.9375, 0.5062, 0.9688, 0.4936, 0.9687, 0.4936, 0.9375, 0.5157, 0.9375, 0.5157, 0.9688, 0.5062, 0.9688, 0.5062, 0.9375, 0.5251, 0.9375, 0.5251, 0.9687, 0.5157, 0.9688, 0.5157, 0.9375, 0.5345, 0.9375, 0.5345, 0.9688, 0.5251, 0.9687, 0.5251, 0.9375, 0.5438, 0.9375, 0.5438, 0.9688, 0.5345, 0.9688, 0.5345, 0.9375, 0.553, 0.9375, 0.553, 0.9688, 0.5438, 0.9688, 0.5438, 0.9375, 0.562, 0.9375, 0.562, 0.9688, 0.553, 0.9688, 0.553, 0.9375, 0.5708, 0.9375, 0.5708, 0.9687, 0.562, 0.9688, 0.562, 0.9375, 0.5794, 0.9375, 0.5794, 0.9687, 0.5708, 0.9687, 0.5708, 0.9375, 0.5877, 0.9375, 0.5877, 0.9688, 0.5794, 0.9687, 0.5794, 0.9375, 0.5957, 0.9375, 0.5957, 0.9688, 0.5877, 0.9688, 0.5877, 0.9375, 0.6035, 0.9375, 0.6035, 0.9688, 0.5957, 0.9688, 0.5957, 0.9375, 0.6109, 0.9375, 0.6109, 0.9688, 0.6035, 0.9688, 0.6035, 0.9375, 0.6179, 0.9375, 0.6179, 0.9688, 0.6109, 0.9688, 0.6109, 0.9375, 0.6179, 0.9375, 0.625, 0.9375, 0.625, 0.9687, 0.6179, 0.9688, 0.125, 0.75, 0.1406, 0.75, 0.1406, 0.75, 0.125, 0.75, 0.375, 0.9688, 0.375, 0.9844, 0.375, 0.9844, 0.375, 0.9688, 0.375, 0.9688, 0.375, 0.9844, 0.375, 0.9844, 0.375, 0.9688, 0.3824, 0.9688, 0.3824, 0.9844, 0.375, 0.9844, 0.3749, 0.9688, 0.3902, 0.9688, 0.3903, 0.9844, 0.3824, 0.9844, 0.3824, 0.9688, 0.3985, 0.9688, 0.3985, 0.9844, 0.3903, 0.9844, 0.3902, 0.9688, 0.407, 0.9687, 0.407, 0.9844, 0.3985, 0.9844, 0.3985, 0.9688, 0.4158, 0.9687, 0.4159, 0.9844, 0.407, 0.9844, 0.407, 0.9687, 0.425, 0.9688, 0.425, 0.9844, 0.4159, 0.9844, 0.4158, 0.9687, 0.4343, 0.9688, 0.4343, 0.9844, 0.425, 0.9844, 0.425, 0.9688, 0.4439, 0.9688, 0.4439, 0.9844, 0.4343, 0.9844, 0.4343, 0.9688, 0.4536, 0.9688, 0.4536, 0.9844, 0.4439, 0.9844, 0.4439, 0.9688, 0.4635, 0.9688, 0.4635, 0.9844, 0.4536, 0.9844, 0.4536, 0.9688, 0.4734, 0.9688, 0.4735, 0.9844, 0.4635, 0.9844, 0.4635, 0.9688, 0.4835, 0.9688, 0.4835, 0.9844, 0.4735, 0.9844, 0.4734, 0.9688, 0.4936, 0.9687, 0.4936, 0.9844, 0.4835, 0.9844, 0.4835, 0.9688, 0.5062, 0.9688, 0.5062, 0.9844, 0.4936, 0.9844, 0.4936, 0.9687, 0.5157, 0.9688, 0.5157, 0.9844, 0.5062, 0.9844, 0.5062, 0.9688, 0.5251, 0.9687, 0.5252, 0.9844, 0.5157, 0.9844, 0.5157, 0.9688, 0.5345, 0.9688, 0.5345, 0.9844, 0.5252, 0.9844, 0.5251, 0.9687, 0.5438, 0.9688, 0.5438, 0.9844, 0.5345, 0.9844, 0.5345, 0.9688, 0.553, 0.9688, 0.553, 0.9844, 0.5438, 0.9844, 0.5438, 0.9688, 0.562, 0.9688, 0.562, 0.9844, 0.553, 0.9844, 0.553, 0.9688, 0.5708, 0.9687, 0.5708, 0.9844, 0.562, 0.9844, 0.562, 0.9688, 0.5794, 0.9687, 0.5794, 0.9844, 0.5708, 0.9844, 0.5708, 0.9687, 0.5877, 0.9688, 0.5877, 0.9844, 0.5794, 0.9844, 0.5794, 0.9687, 0.5957, 0.9688, 0.5958, 0.9844, 0.5877, 0.9844, 0.5877, 0.9688, 0.6035, 0.9688, 0.6035, 0.9844, 0.5958, 0.9844, 0.5957, 0.9688, 0.6109, 0.9688, 0.6109, 0.9844, 0.6035, 0.9844, 0.6035, 0.9688, 0.6179, 0.9688, 0.6179, 0.9844, 0.6109, 0.9844, 0.6109, 0.9688, 0.6179, 0.9688, 0.625, 0.9687, 0.625, 0.9844, 0.6179, 0.9844, 0.375, 0.7812, 0.375, 0.8125, 0.375, 0.8125, 0.375, 0.7812, 0.375, 0.7812, 0.375, 0.8125, 0.375, 0.8125, 0.375, 0.7812, 0.25, 0.75, 0.3125, 0.75, 0.3125, 0.75, 0.25, 0.75, 0.3826, 0.7814, 0.3824, 0.8126, 0.3748, 0.8125, 0.3749, 0.7812, 0.3911, 0.7819, 0.3907, 0.8129, 0.3824, 0.8126, 0.3826, 0.7814, 0.4003, 0.7828, 0.3996, 0.8135, 0.3907, 0.8129, 0.3911, 0.7819, 0.4102, 0.7839, 0.4091, 0.8143, 0.3996, 0.8135, 0.4003, 0.7828, 0.4209, 0.7854, 0.4191, 0.8153, 0.4091, 0.8143, 0.4102, 0.7839, 0.4322, 0.7873, 0.4297, 0.8165, 0.4191, 0.8153, 0.4209, 0.7854, 0.4441, 0.7894, 0.4408, 0.8179, 0.4297, 0.8165, 0.4322, 0.7873, 0.4566, 0.7919, 0.4523, 0.8196, 0.4408, 0.8179, 0.4441, 0.7894, 0.4696, 0.7946, 0.4642, 0.8214, 0.4523, 0.8196, 0.4566, 0.7919, 0.483, 0.7976, 0.4765, 0.8234, 0.4642, 0.8214, 0.4696, 0.7946, 0.4967, 0.8007, 0.4889, 0.8255, 0.4765, 0.8234, 0.483, 0.7976, 0.5103, 0.8037, 0.5013, 0.8274, 0.4889, 0.8255, 0.4967, 0.8007, 0.5222, 0.8053, 0.5126, 0.8285, 0.5013, 0.8274, 0.5103, 0.8037, 0.5307, 0.8024, 0.5225, 0.8266, 0.5126, 0.8285, 0.5222, 0.8053, 0.5341, 0.7973, 0.528, 0.8232, 0.5225, 0.8266, 0.5307, 0.8024, 0.5388, 0.7933, 0.5343, 0.8205, 0.528, 0.8232, 0.5341, 0.7973, 0.5447, 0.7903, 0.5413, 0.8185, 0.5343, 0.8205, 0.5388, 0.7933, 0.5514, 0.7881, 0.5489, 0.817, 0.5413, 0.8185, 0.5447, 0.7903, 0.5586, 0.7863, 0.5567, 0.8159, 0.5489, 0.817, 0.5514, 0.7881, 0.566, 0.785, 0.5647, 0.815, 0.5567, 0.8159, 0.5586, 0.7863, 0.5736, 0.7839, 0.5727, 0.8143, 0.5647, 0.815, 0.566, 0.785, 0.5813, 0.783, 0.5806, 0.8137, 0.5727, 0.8143, 0.5736, 0.7839, 0.5889, 0.7824, 0.5885, 0.8132, 0.5806, 0.8137, 0.5813, 0.783, 0.5964, 0.7819, 0.5962, 0.8129, 0.5885, 0.8132, 0.5889, 0.7824, 0.6038, 0.7815, 0.6037, 0.8127, 0.5962, 0.8129, 0.5964, 0.7819, 0.611, 0.7813, 0.6109, 0.8125, 0.6037, 0.8127, 0.6038, 0.7815, 0.6179, 0.7812, 0.6179, 0.8125, 0.6109, 0.8125, 0.611, 0.7813, 0.6179, 0.7812, 0.625, 0.7812, 0.625, 0.8125, 0.6179, 0.8125, 0.6179, 0.7656, 0.625, 0.7656, 0.625, 0.7812, 0.6179, 0.7812, 0.6179, 0.7656, 0.6179, 0.7812, 0.611, 0.7813, 0.611, 0.7657, 0.611, 0.7657, 0.611, 0.7813, 0.6038, 0.7815, 0.6038, 0.7659, 0.6038, 0.7659, 0.6038, 0.7815, 0.5964, 0.7819, 0.5965, 0.7664, 0.5965, 0.7664, 0.5964, 0.7819, 0.5889, 0.7824, 0.5891, 0.7669, 0.5891, 0.7669, 0.5889, 0.7824, 0.5813, 0.783, 0.5816, 0.7677, 0.5816, 0.7677, 0.5813, 0.783, 0.5736, 0.7839, 0.5741, 0.7687, 0.5741, 0.7687, 0.5736, 0.7839, 0.566, 0.785, 0.5667, 0.77, 0.5667, 0.77, 0.566, 0.785, 0.5586, 0.7863, 0.5595, 0.7715, 0.5595, 0.7715, 0.5586, 0.7863, 0.5514, 0.7881, 0.5527, 0.7736, 0.5527, 0.7736, 0.5514, 0.7881, 0.5447, 0.7903, 0.5464, 0.7762, 0.5464, 0.7762, 0.5447, 0.7903, 0.5388, 0.7933, 0.5411, 0.7797, 0.5411, 0.7797, 0.5388, 0.7933, 0.5341, 0.7973, 0.5372, 0.7844, 0.5372, 0.7844, 0.5341, 0.7973, 0.5307, 0.8024, 0.5348, 0.7903, 0.5348, 0.7903, 0.5307, 0.8024, 0.5222, 0.8053, 0.527, 0.7936, 0.527, 0.7936, 0.5222, 0.8053, 0.5103, 0.8037, 0.5148, 0.7918, 0.5148, 0.7918, 0.5103, 0.8037, 0.4967, 0.8007, 0.5006, 0.7883, 0.5006, 0.7883, 0.4967, 0.8007, 0.483, 0.7976, 0.4863, 0.7847, 0.4863, 0.7847, 0.483, 0.7976, 0.4696, 0.7946, 0.4723, 0.7812, 0.4723, 0.7812, 0.4696, 0.7946, 0.4566, 0.7919, 0.4588, 0.778, 0.4588, 0.778, 0.4566, 0.7919, 0.4441, 0.7894, 0.4458, 0.7751, 0.4458, 0.7751, 0.4441, 0.7894, 0.4322, 0.7873, 0.4334, 0.7726, 0.4334, 0.7726, 0.4322, 0.7873, 0.4209, 0.7854, 0.4218, 0.7705, 0.4218, 0.7705, 0.4209, 0.7854, 0.4102, 0.7839, 0.4108, 0.7688, 0.4108, 0.7688, 0.4102, 0.7839, 0.4003, 0.7828, 0.4006, 0.7674, 0.4006, 0.7674, 0.4003, 0.7828, 0.3911, 0.7819, 0.3912, 0.7664, 0.3912, 0.7664, 0.3911, 0.7819, 0.3826, 0.7814, 0.3827, 0.7658, 0.3827, 0.7658, 0.3826, 0.7814, 0.3749, 0.7812, 0.375, 0.7656, 0.375, 0.7656, 0.375, 0.7812, 0.375, 0.7812, 0.375, 0.7656, 0.375, 0.7656, 0.375, 0.7812, 0.375, 0.7812, 0.375, 0.7656, 0.3125, 0.75, 0.3438, 0.75, 0.3438, 0.75, 0.3125, 0.75, 0.375, 0.75, 0.375, 0.7656, 0.375, 0.7656, 0.375, 0.75, 0.375, 0.75, 0.375, 0.7656, 0.375, 0.7656, 0.375, 0.75, 0.3827, 0.7502, 0.3827, 0.7658, 0.375, 0.7656, 0.375, 0.75, 0.3914, 0.7509, 0.3912, 0.7664, 0.3827, 0.7658, 0.3827, 0.7502, 0.401, 0.752, 0.4006, 0.7674, 0.3912, 0.7664, 0.3914, 0.7509, 0.4114, 0.7536, 0.4108, 0.7688, 0.4006, 0.7674, 0.401, 0.752, 0.4226, 0.7556, 0.4218, 0.7705, 0.4108, 0.7688, 0.4114, 0.7536, 0.4347, 0.758, 0.4334, 0.7726, 0.4218, 0.7705, 0.4226, 0.7556, 0.4475, 0.7609, 0.4458, 0.7751, 0.4334, 0.7726, 0.4347, 0.758, 0.4609, 0.7641, 0.4588, 0.778, 0.4458, 0.7751, 0.4475, 0.7609, 0.475, 0.7678, 0.4723, 0.7812, 0.4588, 0.778, 0.4609, 0.7641, 0.4896, 0.7718, 0.4863, 0.7847, 0.4723, 0.7812, 0.475, 0.7678, 0.5045, 0.7759, 0.5006, 0.7883, 0.4863, 0.7847, 0.4896, 0.7718, 0.5192, 0.7799, 0.5148, 0.7918, 0.5006, 0.7883, 0.5045, 0.7759, 0.5318, 0.782, 0.527, 0.7936, 0.5148, 0.7918, 0.5192, 0.7799, 0.5388, 0.7782, 0.5348, 0.7903, 0.527, 0.7936, 0.5318, 0.782, 0.5403, 0.7715, 0.5372, 0.7844, 0.5348, 0.7903, 0.5388, 0.7782, 0.5434, 0.7661, 0.5411, 0.7797, 0.5372, 0.7844, 0.5403, 0.7715, 0.5481, 0.7621, 0.5464, 0.7762, 0.5411, 0.7797, 0.5434, 0.7661, 0.554, 0.7591, 0.5527, 0.7736, 0.5464, 0.7762, 0.5481, 0.7621, 0.5605, 0.7568, 0.5595, 0.7715, 0.5527, 0.7736, 0.554, 0.7591, 0.5674, 0.7549, 0.5667, 0.77, 0.5595, 0.7715, 0.5605, 0.7568, 0.5746, 0.7535, 0.5741, 0.7687, 0.5667, 0.77, 0.5674, 0.7549, 0.5819, 0.7524, 0.5816, 0.7677, 0.5741, 0.7687, 0.5746, 0.7535, 0.5893, 0.7515, 0.5891, 0.7669, 0.5816, 0.7677, 0.5819, 0.7524, 0.5966, 0.7508, 0.5965, 0.7664, 0.5891, 0.7669, 0.5893, 0.7515, 0.6039, 0.7504, 0.6038, 0.7659, 0.5965, 0.7664, 0.5966, 0.7508, 0.611, 0.7501, 0.611, 0.7657, 0.6038, 0.7659, 0.6039, 0.7504, 0.6179, 0.75, 0.6179, 0.7656, 0.611, 0.7657, 0.611, 0.7501, 0.6179, 0.75, 0.625, 0.75, 0.625, 0.7656, 0.6179, 0.7656, 0.3438, 0.75, 0.3594, 0.75, 0.3594, 0.75, 0.3438, 0.75, 0.625, 0.5, 0.625, 0.75, 0.6406, 0.75, 0.6562, 0.75, 0.6875, 0.75, 0.75, 0.75, 0.8125, 0.75, 0.8438, 0.75, 0.8594, 0.75, 0.875, 0.75, 0.875, 0.5, 0.3748, 0.8125, 0.375, 0.875, 0.3746, 0.875, 0.1875, 0.75, 0.1875, 0.75, 0.25, 0.75, 0.25, 0.75, 0.6179, 0.8125, 0.6179, 0.875, 0.625, 0.875, 0.625, 0.8125, 0.375, 0.25, 0.375, 0.5, 0.625, 0.5, 0.625, 0.25, 0.6179, 0.9844, 0.6179, 1.0, 0.625, 1.0, 0.625, 0.9844, 0.375, 0.5, 0.375, 0.75, 0.3827, 0.7502, 0.3914, 0.7509, 0.401, 0.752, 0.4114, 0.7536, 0.4226, 0.7556, 0.4347, 0.758, 0.4475, 0.7609, 0.4609, 0.7641, 0.475, 0.7678, 0.4896, 0.7718, 0.5045, 0.7759, 0.5192, 0.7799, 0.5318, 0.782, 0.5388, 0.7782, 0.5403, 0.7715, 0.5434, 0.7661, 0.5481, 0.7621, 0.554, 0.7591, 0.5605, 0.7568, 0.5674, 0.7549, 0.5746, 0.7535, 0.5819, 0.7524, 0.5893, 0.7515, 0.5966, 0.7508, 0.6039, 0.7504, 0.611, 0.7501, 0.6179, 0.75, 0.625, 0.75, 0.625, 0.5, 0.125, 0.5, 0.125, 0.75, 0.1406, 0.75, 0.1562, 0.75, 0.1875, 0.75, 0.25, 0.75, 0.3125, 0.75, 0.3438, 0.75, 0.3594, 0.75, 0.375, 0.75, 0.375, 0.5, 0.6179, 0.9844, 0.6109, 0.9844, 0.6109, 1.0, 0.6179, 1.0, 0.6109, 0.9844, 0.6035, 0.9844, 0.6035, 1.0, 0.6109, 1.0, 0.6035, 0.9844, 0.5958, 0.9844, 0.5958, 1.0, 0.6035, 1.0, 0.5958, 0.9844, 0.5877, 0.9844, 0.5877, 1.0, 0.5958, 1.0, 0.5877, 0.9844, 0.5794, 0.9844, 0.5794, 1.0, 0.5877, 1.0, 0.5794, 0.9844, 0.5708, 0.9844, 0.5708, 1.0, 0.5794, 1.0, 0.5708, 0.9844, 0.562, 0.9844, 0.562, 1.0, 0.5708, 1.0, 0.562, 0.9844, 0.553, 0.9844, 0.553, 1.0, 0.562, 1.0, 0.553, 0.9844, 0.5438, 0.9844, 0.5438, 1.0, 0.553, 1.0, 0.5438, 0.9844, 0.5345, 0.9844, 0.5345, 1.0, 0.5438, 1.0, 0.5345, 0.9844, 0.5252, 0.9844, 0.5252, 1.0, 0.5345, 1.0, 0.5252, 0.9844, 0.5157, 0.9844, 0.5157, 1.0, 0.5252, 1.0, 0.5157, 0.9844, 0.5062, 0.9844, 0.5062, 1.0, 0.5157, 1.0, 0.5062, 0.9844, 0.4936, 0.9844, 0.4936, 1.0, 0.5062, 1.0, 0.4936, 0.9844, 0.4835, 0.9844, 0.4835, 1.0, 0.4936, 1.0, 0.4835, 0.9844, 0.4735, 0.9844, 0.4735, 1.0, 0.4835, 1.0, 0.4735, 0.9844, 0.4635, 0.9844, 0.4635, 1.0, 0.4735, 1.0, 0.4635, 0.9844, 0.4536, 0.9844, 0.4536, 1.0, 0.4635, 1.0, 0.4536, 0.9844, 0.4439, 0.9844, 0.4439, 1.0, 0.4536, 1.0, 0.4439, 0.9844, 0.4343, 0.9844, 0.4344, 1.0, 0.4439, 1.0, 0.4343, 0.9844, 0.425, 0.9844, 0.425, 1.0, 0.4344, 1.0, 0.425, 0.9844, 0.4159, 0.9844, 0.4159, 1.0, 0.425, 1.0, 0.4159, 0.9844, 0.407, 0.9844, 0.4071, 1.0, 0.4159, 1.0, 0.407, 0.9844, 0.3985, 0.9844, 0.3985, 1.0, 0.4071, 1.0, 0.3985, 0.9844, 0.3903, 0.9844, 0.3903, 1.0, 0.3985, 1.0, 0.3903, 0.9844, 0.3824, 0.9844, 0.3825, 1.0, 0.3903, 1.0, 0.3824, 0.9844, 0.375, 0.9844, 0.375, 1.0, 0.3825, 1.0, 0.6179, 0.8125, 0.6109, 0.8125, 0.6109, 0.875, 0.6179, 0.875, 0.6109, 0.8125, 0.6037, 0.8127, 0.6035, 0.875, 0.6109, 0.875, 0.6037, 0.8127, 0.5962, 0.8129, 0.5957, 0.875, 0.6035, 0.875, 0.5962, 0.8129, 0.5885, 0.8132, 0.5877, 0.875, 0.5957, 0.875, 0.5885, 0.8132, 0.5806, 0.8137, 0.5794, 0.875, 0.5877, 0.875, 0.5806, 0.8137, 0.5727, 0.8143, 0.5708, 0.875, 0.5794, 0.875, 0.5727, 0.8143, 0.5647, 0.815, 0.562, 0.875, 0.5708, 0.875, 0.5647, 0.815, 0.5567, 0.8159, 0.553, 0.875, 0.562, 0.875, 0.5567, 0.8159, 0.5489, 0.817, 0.5438, 0.875, 0.553, 0.875, 0.5489, 0.817, 0.5413, 0.8185, 0.5345, 0.875, 0.5438, 0.875, 0.5413, 0.8185, 0.5343, 0.8205, 0.5251, 0.875, 0.5345, 0.875, 0.5343, 0.8205, 0.528, 0.8232, 0.5156, 0.875, 0.5251, 0.875, 0.528, 0.8232, 0.5225, 0.8266, 0.5061, 0.875, 0.5156, 0.875, 0.5225, 0.8266, 0.5126, 0.8285, 0.4935, 0.875, 0.5061, 0.875, 0.5126, 0.8285, 0.5013, 0.8274, 0.4834, 0.875, 0.4935, 0.875, 0.5013, 0.8274, 0.4889, 0.8255, 0.4733, 0.875, 0.4834, 0.875, 0.4889, 0.8255, 0.4765, 0.8234, 0.4633, 0.875, 0.4733, 0.875, 0.4765, 0.8234, 0.4642, 0.8214, 0.4534, 0.875, 0.4633, 0.875, 0.4642, 0.8214, 0.4523, 0.8196, 0.4437, 0.875, 0.4534, 0.875, 0.4523, 0.8196, 0.4408, 0.8179, 0.4341, 0.875, 0.4437, 0.875, 0.4408, 0.8179, 0.4297, 0.8165, 0.4248, 0.875, 0.4341, 0.875, 0.4297, 0.8165, 0.4191, 0.8153, 0.4156, 0.875, 0.4248, 0.875, 0.4191, 0.8153, 0.4091, 0.8143, 0.4068, 0.875, 0.4156, 0.875, 0.4091, 0.8143, 0.3996, 0.8135, 0.3982, 0.875, 0.4068, 0.875, 0.3996, 0.8135, 0.3907, 0.8129, 0.39, 0.875, 0.3982, 0.875, 0.3907, 0.8129, 0.3824, 0.8126, 0.3821, 0.875, 0.39, 0.875, 0.3824, 0.8126, 0.3748, 0.8125, 0.3746, 0.875, 0.3821, 0.875, 0.375, 0.0, 0.375, 0.25, 0.625, 0.25, 0.625, 0.0, 0.6179, 0.0, 0.6112, -0.0002789, 0.6046, -0.001108, 0.5983, -0.002498, 0.5924, -0.004483, 0.5869, -0.007129, 0.5821, -0.01053, 0.5782, -0.01485, 0.5754, -0.0203, 0.5742, -0.02724, 0.5754, -0.03623, 0.5799, -0.04816, 0.5896, -0.06436, 0.6041, -0.08466, 0.608, -0.096, 0.5907, -0.08966, 0.5667, -0.0778, 0.5418, -0.06529, 0.5178, -0.05336, 0.4949, -0.04241, 0.4736, -0.03261, 0.454, -0.02403, 0.4361, -0.01672, 0.42, -0.01072, 0.4058, -0.006036, 0.3936, -0.002684, 0.3833, -0.0006708, 0.375, 0.0, 0.375, 0.0, 0.375, 0.25, 0.375, 0.25, 0.375, 0.5, 0.375, 0.5, 0.375, 0.75, 0.375, 0.75, 0.375, 0.25, 0.375, 0.25, 0.375, 0.5, 0.375, 0.5, 0.3594, 0.75, 0.3594, 0.75, 0.375, 0.75, 0.375, 0.75, 0.375, 0.9844, 0.375, 0.9844, 0.375, 1.0, 0.375, 1.0, 0.375, 0.75, 0.375, 0.75, 0.375, 0.75, 0.375, 0.75, 0.375, 0.0, 0.375, 0.0, 0.375, 0.0, 0.375, 0.0, 0.375, 0.8125, 0.375, 0.8125, 0.375, 0.875, 0.375, 0.875, 0.375, 0.875, 0.375, 0.875, 0.375, 0.9375, 0.375, 0.9375, 0.3821, 0.875, 0.3746, 0.875, 0.3748, 0.9375, 0.3823, 0.9375, 0.39, 0.875, 0.3821, 0.875, 0.3823, 0.9375, 0.3902, 0.9375, 0.3982, 0.875, 0.39, 0.875, 0.3902, 0.9375, 0.3984, 0.9375, 0.4068, 0.875, 0.3982, 0.875, 0.3984, 0.9375, 0.4069, 0.9375, 0.4156, 0.875, 0.4068, 0.875, 0.4069, 0.9375, 0.4158, 0.9375, 0.4248, 0.875, 0.4156, 0.875, 0.4158, 0.9375, 0.4249, 0.9375, 0.4341, 0.875, 0.4248, 0.875, 0.4249, 0.9375, 0.4342, 0.9375, 0.4437, 0.875, 0.4341, 0.875, 0.4342, 0.9375, 0.4438, 0.9375, 0.4534, 0.875, 0.4437, 0.875, 0.4438, 0.9375, 0.4535, 0.9375, 0.4633, 0.875, 0.4534, 0.875, 0.4535, 0.9375, 0.4634, 0.9375, 0.4733, 0.875, 0.4633, 0.875, 0.4634, 0.9375, 0.4734, 0.9375, 0.4834, 0.875, 0.4733, 0.875, 0.4734, 0.9375, 0.4835, 0.9375, 0.4935, 0.875, 0.4834, 0.875, 0.4835, 0.9375, 0.4936, 0.9375, 0.5061, 0.875, 0.4935, 0.875, 0.4936, 0.9375, 0.5062, 0.9375, 0.5156, 0.875, 0.5061, 0.875, 0.5062, 0.9375, 0.5157, 0.9375, 0.5251, 0.875, 0.5156, 0.875, 0.5157, 0.9375, 0.5251, 0.9375, 0.5345, 0.875, 0.5251, 0.875, 0.5251, 0.9375, 0.5345, 0.9375, 0.5438, 0.875, 0.5345, 0.875, 0.5345, 0.9375, 0.5438, 0.9375, 0.553, 0.875, 0.5438, 0.875, 0.5438, 0.9375, 0.553, 0.9375, 0.562, 0.875, 0.553, 0.875, 0.553, 0.9375, 0.562, 0.9375, 0.5708, 0.875, 0.562, 0.875, 0.562, 0.9375, 0.5708, 0.9375, 0.5794, 0.875, 0.5708, 0.875, 0.5708, 0.9375, 0.5794, 0.9375, 0.5877, 0.875, 0.5794, 0.875, 0.5794, 0.9375, 0.5877, 0.9375, 0.5957, 0.875, 0.5877, 0.875, 0.5877, 0.9375, 0.5957, 0.9375, 0.6035, 0.875, 0.5957, 0.875, 0.5957, 0.9375, 0.6035, 0.9375, 0.6109, 0.875, 0.6035, 0.875, 0.6035, 0.9375, 0.6109, 0.9375, 0.6179, 0.875, 0.6109, 0.875, 0.6109, 0.9375, 0.6179, 0.9375, 0.6179, 0.875, 0.6179, 0.9375, 0.625, 0.9375, 0.625, 0.875, 0.1562, 0.75, 0.1562, 0.75, 0.1875, 0.75, 0.1875, 0.75, 0.375, 0.875, 0.375, 0.9375, 0.3746, 0.875, 0.1406, 0.75, 0.1406, 0.75, 0.1562, 0.75, 0.1562, 0.75, 0.375, 0.9375, 0.375, 0.9375, 0.375, 0.9688, 0.375, 0.9688, 0.3823, 0.9375, 0.3748, 0.9375, 0.3749, 0.9688, 0.3824, 0.9688, 0.3902, 0.9375, 0.3823, 0.9375, 0.3824, 0.9688, 0.3902, 0.9688, 0.3984, 0.9375, 0.3902, 0.9375, 0.3902, 0.9688, 0.3985, 0.9688, 0.4069, 0.9375, 0.3984, 0.9375, 0.3985, 0.9688, 0.407, 0.9687, 0.4158, 0.9375, 0.4069, 0.9375, 0.407, 0.9687, 0.4158, 0.9687, 0.4249, 0.9375, 0.4158, 0.9375, 0.4158, 0.9687, 0.425, 0.9688, 0.4342, 0.9375, 0.4249, 0.9375, 0.425, 0.9688, 0.4343, 0.9688, 0.4438, 0.9375, 0.4342, 0.9375, 0.4343, 0.9688, 0.4439, 0.9688, 0.4535, 0.9375, 0.4438, 0.9375, 0.4439, 0.9688, 0.4536, 0.9688, 0.4634, 0.9375, 0.4535, 0.9375, 0.4536, 0.9688, 0.4635, 0.9688, 0.4734, 0.9375, 0.4634, 0.9375, 0.4635, 0.9688, 0.4734, 0.9688, 0.4835, 0.9375, 0.4734, 0.9375, 0.4734, 0.9688, 0.4835, 0.9688, 0.4936, 0.9375, 0.4835, 0.9375, 0.4835, 0.9688, 0.4936, 0.9687, 0.5062, 0.9375, 0.4936, 0.9375, 0.4936, 0.9687, 0.5062, 0.9688, 0.5157, 0.9375, 0.5062, 0.9375, 0.5062, 0.9688, 0.5157, 0.9688, 0.5251, 0.9375, 0.5157, 0.9375, 0.5157, 0.9688, 0.5251, 0.9687, 0.5345, 0.9375, 0.5251, 0.9375, 0.5251, 0.9687, 0.5345, 0.9688, 0.5438, 0.9375, 0.5345, 0.9375, 0.5345, 0.9688, 0.5438, 0.9688, 0.553, 0.9375, 0.5438, 0.9375, 0.5438, 0.9688, 0.553, 0.9688, 0.562, 0.9375, 0.553, 0.9375, 0.553, 0.9688, 0.562, 0.9688, 0.5708, 0.9375, 0.562, 0.9375, 0.562, 0.9688, 0.5708, 0.9687, 0.5794, 0.9375, 0.5708, 0.9375, 0.5708, 0.9687, 0.5794, 0.9687, 0.5877, 0.9375, 0.5794, 0.9375, 0.5794, 0.9687, 0.5877, 0.9688, 0.5957, 0.9375, 0.5877, 0.9375, 0.5877, 0.9688, 0.5957, 0.9688, 0.6035, 0.9375, 0.5957, 0.9375, 0.5957, 0.9688, 0.6035, 0.9688, 0.6109, 0.9375, 0.6035, 0.9375, 0.6035, 0.9688, 0.6109, 0.9688, 0.6179, 0.9375, 0.6109, 0.9375, 0.6109, 0.9688, 0.6179, 0.9688, 0.6179, 0.9375, 0.6179, 0.9688, 0.625, 0.9687, 0.625, 0.9375, 0.125, 0.75, 0.125, 0.75, 0.1406, 0.75, 0.1406, 0.75, 0.375, 0.9688, 0.375, 0.9688, 0.375, 0.9844, 0.375, 0.9844, 0.3824, 0.9688, 0.3749, 0.9688, 0.375, 0.9844, 0.3824, 0.9844, 0.3902, 0.9688, 0.3824, 0.9688, 0.3824, 0.9844, 0.3903, 0.9844, 0.3985, 0.9688, 0.3902, 0.9688, 0.3903, 0.9844, 0.3985, 0.9844, 0.407, 0.9687, 0.3985, 0.9688, 0.3985, 0.9844, 0.407, 0.9844, 0.4158, 0.9687, 0.407, 0.9687, 0.407, 0.9844, 0.4159, 0.9844, 0.425, 0.9688, 0.4158, 0.9687, 0.4159, 0.9844, 0.425, 0.9844, 0.4343, 0.9688, 0.425, 0.9688, 0.425, 0.9844, 0.4343, 0.9844, 0.4439, 0.9688, 0.4343, 0.9688, 0.4343, 0.9844, 0.4439, 0.9844, 0.4536, 0.9688, 0.4439, 0.9688, 0.4439, 0.9844, 0.4536, 0.9844, 0.4635, 0.9688, 0.4536, 0.9688, 0.4536, 0.9844, 0.4635, 0.9844, 0.4734, 0.9688, 0.4635, 0.9688, 0.4635, 0.9844, 0.4735, 0.9844, 0.4835, 0.9688, 0.4734, 0.9688, 0.4735, 0.9844, 0.4835, 0.9844, 0.4936, 0.9687, 0.4835, 0.9688, 0.4835, 0.9844, 0.4936, 0.9844, 0.5062, 0.9688, 0.4936, 0.9687, 0.4936, 0.9844, 0.5062, 0.9844, 0.5157, 0.9688, 0.5062, 0.9688, 0.5062, 0.9844, 0.5157, 0.9844, 0.5251, 0.9687, 0.5157, 0.9688, 0.5157, 0.9844, 0.5252, 0.9844, 0.5345, 0.9688, 0.5251, 0.9687, 0.5252, 0.9844, 0.5345, 0.9844, 0.5438, 0.9688, 0.5345, 0.9688, 0.5345, 0.9844, 0.5438, 0.9844, 0.553, 0.9688, 0.5438, 0.9688, 0.5438, 0.9844, 0.553, 0.9844, 0.562, 0.9688, 0.553, 0.9688, 0.553, 0.9844, 0.562, 0.9844, 0.5708, 0.9687, 0.562, 0.9688, 0.562, 0.9844, 0.5708, 0.9844, 0.5794, 0.9687, 0.5708, 0.9687, 0.5708, 0.9844, 0.5794, 0.9844, 0.5877, 0.9688, 0.5794, 0.9687, 0.5794, 0.9844, 0.5877, 0.9844, 0.5957, 0.9688, 0.5877, 0.9688, 0.5877, 0.9844, 0.5958, 0.9844, 0.6035, 0.9688, 0.5957, 0.9688, 0.5958, 0.9844, 0.6035, 0.9844, 0.6109, 0.9688, 0.6035, 0.9688, 0.6035, 0.9844, 0.6109, 0.9844, 0.6179, 0.9688, 0.6109, 0.9688, 0.6109, 0.9844, 0.6179, 0.9844, 0.6179, 0.9688, 0.6179, 0.9844, 0.625, 0.9844, 0.625, 0.9687, 0.375, 0.7812, 0.375, 0.7812, 0.375, 0.8125, 0.375, 0.8125, 0.25, 0.75, 0.25, 0.75, 0.3125, 0.75, 0.3125, 0.75, 0.3826, 0.7814, 0.3749, 0.7812, 0.3748, 0.8125, 0.3824, 0.8126, 0.3911, 0.7819, 0.3826, 0.7814, 0.3824, 0.8126, 0.3907, 0.8129, 0.4003, 0.7828, 0.3911, 0.7819, 0.3907, 0.8129, 0.3996, 0.8135, 0.4102, 0.7839, 0.4003, 0.7828, 0.3996, 0.8135, 0.4091, 0.8143, 0.4209, 0.7854, 0.4102, 0.7839, 0.4091, 0.8143, 0.4191, 0.8153, 0.4322, 0.7873, 0.4209, 0.7854, 0.4191, 0.8153, 0.4297, 0.8165, 0.4441, 0.7894, 0.4322, 0.7873, 0.4297, 0.8165, 0.4408, 0.8179, 0.4566, 0.7919, 0.4441, 0.7894, 0.4408, 0.8179, 0.4523, 0.8196, 0.4696, 0.7946, 0.4566, 0.7919, 0.4523, 0.8196, 0.4642, 0.8214, 0.483, 0.7976, 0.4696, 0.7946, 0.4642, 0.8214, 0.4765, 0.8234, 0.4967, 0.8007, 0.483, 0.7976, 0.4765, 0.8234, 0.4889, 0.8255, 0.5103, 0.8037, 0.4967, 0.8007, 0.4889, 0.8255, 0.5013, 0.8274, 0.5222, 0.8053, 0.5103, 0.8037, 0.5013, 0.8274, 0.5126, 0.8285, 0.5307, 0.8024, 0.5222, 0.8053, 0.5126, 0.8285, 0.5225, 0.8266, 0.5341, 0.7973, 0.5307, 0.8024, 0.5225, 0.8266, 0.528, 0.8232, 0.5388, 0.7933, 0.5341, 0.7973, 0.528, 0.8232, 0.5343, 0.8205, 0.5447, 0.7903, 0.5388, 0.7933, 0.5343, 0.8205, 0.5413, 0.8185, 0.5514, 0.7881, 0.5447, 0.7903, 0.5413, 0.8185, 0.5489, 0.817, 0.5586, 0.7863, 0.5514, 0.7881, 0.5489, 0.817, 0.5567, 0.8159, 0.566, 0.785, 0.5586, 0.7863, 0.5567, 0.8159, 0.5647, 0.815, 0.5736, 0.7839, 0.566, 0.785, 0.5647, 0.815, 0.5727, 0.8143, 0.5813, 0.783, 0.5736, 0.7839, 0.5727, 0.8143, 0.5806, 0.8137, 0.5889, 0.7824, 0.5813, 0.783, 0.5806, 0.8137, 0.5885, 0.8132, 0.5964, 0.7819, 0.5889, 0.7824, 0.5885, 0.8132, 0.5962, 0.8129, 0.6038, 0.7815, 0.5964, 0.7819, 0.5962, 0.8129, 0.6037, 0.8127, 0.611, 0.7813, 0.6038, 0.7815, 0.6037, 0.8127, 0.6109, 0.8125, 0.6179, 0.7812, 0.611, 0.7813, 0.6109, 0.8125, 0.6179, 0.8125, 0.6179, 0.7812, 0.6179, 0.8125, 0.625, 0.8125, 0.625, 0.7812, 0.6179, 0.7656, 0.6179, 0.7812, 0.625, 0.7812, 0.625, 0.7656, 0.6179, 0.7656, 0.611, 0.7657, 0.611, 0.7813, 0.6179, 0.7812, 0.611, 0.7657, 0.6038, 0.7659, 0.6038, 0.7815, 0.611, 0.7813, 0.6038, 0.7659, 0.5965, 0.7664, 0.5964, 0.7819, 0.6038, 0.7815, 0.5965, 0.7664, 0.5891, 0.7669, 0.5889, 0.7824, 0.5964, 0.7819, 0.5891, 0.7669, 0.5816, 0.7677, 0.5813, 0.783, 0.5889, 0.7824, 0.5816, 0.7677, 0.5741, 0.7687, 0.5736, 0.7839, 0.5813, 0.783, 0.5741, 0.7687, 0.5667, 0.77, 0.566, 0.785, 0.5736, 0.7839, 0.5667, 0.77, 0.5595, 0.7715, 0.5586, 0.7863, 0.566, 0.785, 0.5595, 0.7715, 0.5527, 0.7736, 0.5514, 0.7881, 0.5586, 0.7863, 0.5527, 0.7736, 0.5464, 0.7762, 0.5447, 0.7903, 0.5514, 0.7881, 0.5464, 0.7762, 0.5411, 0.7797, 0.5388, 0.7933, 0.5447, 0.7903, 0.5411, 0.7797, 0.5372, 0.7844, 0.5341, 0.7973, 0.5388, 0.7933, 0.5372, 0.7844, 0.5348, 0.7903, 0.5307, 0.8024, 0.5341, 0.7973, 0.5348, 0.7903, 0.527, 0.7936, 0.5222, 0.8053, 0.5307, 0.8024, 0.527, 0.7936, 0.5148, 0.7918, 0.5103, 0.8037, 0.5222, 0.8053, 0.5148, 0.7918, 0.5006, 0.7883, 0.4967, 0.8007, 0.5103, 0.8037, 0.5006, 0.7883, 0.4863, 0.7847, 0.483, 0.7976, 0.4967, 0.8007, 0.4863, 0.7847, 0.4723, 0.7812, 0.4696, 0.7946, 0.483, 0.7976, 0.4723, 0.7812, 0.4588, 0.778, 0.4566, 0.7919, 0.4696, 0.7946, 0.4588, 0.778, 0.4458, 0.7751, 0.4441, 0.7894, 0.4566, 0.7919, 0.4458, 0.7751, 0.4334, 0.7726, 0.4322, 0.7873, 0.4441, 0.7894, 0.4334, 0.7726, 0.4218, 0.7705, 0.4209, 0.7854, 0.4322, 0.7873, 0.4218, 0.7705, 0.4108, 0.7688, 0.4102, 0.7839, 0.4209, 0.7854, 0.4108, 0.7688, 0.4006, 0.7674, 0.4003, 0.7828, 0.4102, 0.7839, 0.4006, 0.7674, 0.3912, 0.7664, 0.3911, 0.7819, 0.4003, 0.7828, 0.3912, 0.7664, 0.3827, 0.7658, 0.3826, 0.7814, 0.3911, 0.7819, 0.3827, 0.7658, 0.375, 0.7656, 0.3749, 0.7812, 0.3826, 0.7814, 0.375, 0.7656, 0.375, 0.7656, 0.375, 0.7812, 0.375, 0.7812, 0.3125, 0.75, 0.3125, 0.75, 0.3438, 0.75, 0.3438, 0.75, 0.375, 0.75, 0.375, 0.75, 0.375, 0.7656, 0.375, 0.7656, 0.3827, 0.7502, 0.375, 0.75, 0.375, 0.7656, 0.3827, 0.7658, 0.3914, 0.7509, 0.3827, 0.7502, 0.3827, 0.7658, 0.3912, 0.7664, 0.401, 0.752, 0.3914, 0.7509, 0.3912, 0.7664, 0.4006, 0.7674, 0.4114, 0.7536, 0.401, 0.752, 0.4006, 0.7674, 0.4108, 0.7688, 0.4226, 0.7556, 0.4114, 0.7536, 0.4108, 0.7688, 0.4218, 0.7705, 0.4347, 0.758, 0.4226, 0.7556, 0.4218, 0.7705, 0.4334, 0.7726, 0.4475, 0.7609, 0.4347, 0.758, 0.4334, 0.7726, 0.4458, 0.7751, 0.4609, 0.7641, 0.4475, 0.7609, 0.4458, 0.7751, 0.4588, 0.778, 0.475, 0.7678, 0.4609, 0.7641, 0.4588, 0.778, 0.4723, 0.7812, 0.4896, 0.7718, 0.475, 0.7678, 0.4723, 0.7812, 0.4863, 0.7847, 0.5045, 0.7759, 0.4896, 0.7718, 0.4863, 0.7847, 0.5006, 0.7883, 0.5192, 0.7799, 0.5045, 0.7759, 0.5006, 0.7883, 0.5148, 0.7918, 0.5318, 0.782, 0.5192, 0.7799, 0.5148, 0.7918, 0.527, 0.7936, 0.5388, 0.7782, 0.5318, 0.782, 0.527, 0.7936, 0.5348, 0.7903, 0.5403, 0.7715, 0.5388, 0.7782, 0.5348, 0.7903, 0.5372, 0.7844, 0.5434, 0.7661, 0.5403, 0.7715, 0.5372, 0.7844, 0.5411, 0.7797, 0.5481, 0.7621, 0.5434, 0.7661, 0.5411, 0.7797, 0.5464, 0.7762, 0.554, 0.7591, 0.5481, 0.7621, 0.5464, 0.7762, 0.5527, 0.7736, 0.5605, 0.7568, 0.554, 0.7591, 0.5527, 0.7736, 0.5595, 0.7715, 0.5674, 0.7549, 0.5605, 0.7568, 0.5595, 0.7715, 0.5667, 0.77, 0.5746, 0.7535, 0.5674, 0.7549, 0.5667, 0.77, 0.5741, 0.7687, 0.5819, 0.7524, 0.5746, 0.7535, 0.5741, 0.7687, 0.5816, 0.7677, 0.5893, 0.7515, 0.5819, 0.7524, 0.5816, 0.7677, 0.5891, 0.7669, 0.5966, 0.7508, 0.5893, 0.7515, 0.5891, 0.7669, 0.5965, 0.7664, 0.6039, 0.7504, 0.5966, 0.7508, 0.5965, 0.7664, 0.6038, 0.7659, 0.611, 0.7501, 0.6039, 0.7504, 0.6038, 0.7659, 0.611, 0.7657, 0.6179, 0.75, 0.611, 0.7501, 0.611, 0.7657, 0.6179, 0.7656, 0.6179, 0.75, 0.6179, 0.7656, 0.625, 0.7656, 0.625, 0.75, 0.3438, 0.75, 0.3438, 0.75, 0.3594, 0.75, 0.3594, 0.75])
me_cube.materials.append(mat_material)
me_cube.use_mirror_vertex_groups = False
me_cube.update()

# ---- objects
ob_cube = bpy.data.objects.new('Cube', me_cube)
ob_light = bpy.data.objects.new('Light', light_light)
ob_camera = bpy.data.objects.new('Camera', cam_camera)

# ---- transforms, parenting, visibility, modifiers, constraints
ob_cube.location = (0.0, 0.0, 0.0)
ob_cube.scale = (2.424, 1.0, 1.0)
ob_cube.lock_rotations_4d = False
ob_cube.empty_display_type = 'ARROWS'
ob_cube.lineart.crease_threshold = 0.0
ob_light.location = (4.076, 1.005, 5.904)
ob_light.rotation_euler = (0.6503, 0.05522, 1.866)
ob_light.lock_rotations_4d = False
ob_light.empty_display_type = 'ARROWS'
ob_light.color = (0.0, 0.0, 0.0, 0.0)
ob_light.lineart.crease_threshold = 0.0
ob_camera.location = (7.359, -6.926, 4.958)
ob_camera.rotation_euler = (1.109, 0.0, 0.8149)
ob_camera.lock_rotations_4d = False
ob_camera.empty_display_type = 'ARROWS'
ob_camera.color = (0.0, 0.0, 0.0, 0.0)
ob_camera.display_type = 'WIRE'
ob_camera.lineart.crease_threshold = 0.0

# ---- collection membership
col_collection.objects.link(ob_cube)
col_collection.objects.link(ob_light)
col_collection.objects.link(ob_camera)

# ---- scene / render settings (as saved in the file)
scene.camera = ob_camera
scene.frame_start = 1; scene.frame_end = 250; scene.frame_set(1)
scene.render.engine = 'BLENDER_EEVEE_NEXT'
scene.cycles.sampling_pattern = 'TABULATED_SOBOL'
scene.cycles.use_light_tree = False
scene.view_settings.view_transform = 'Filmic'
bpy.context.view_layer.update()
